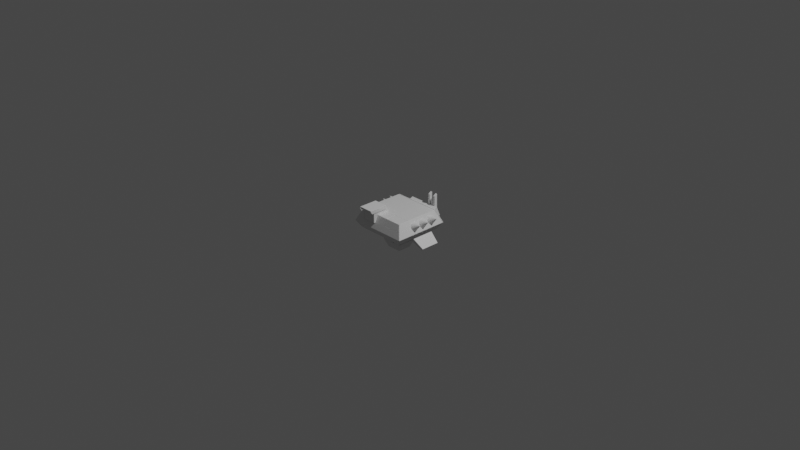 # Source: 303.blend  (saved by Blender 3.3.6; exported with 4.5.12 LTS)
import bpy
from mathutils import Matrix  # noqa: F401  (used for matrix-valued properties, if any)

bpy.ops.wm.read_factory_settings(use_empty=True)
scene = bpy.context.scene
scene.name = 'Scene'

# ---- collections
col_collection = bpy.data.collections.new('Collection'); scene.collection.children.link(col_collection)
col_hide = bpy.data.collections.new('Hide'); scene.collection.children.link(col_hide)

# ---- materials (node trees are filled in below, after node groups)
mat_material = bpy.data.materials.new('Material')
mat_material.alpha_threshold = 0.0
mat_material.use_transparent_shadow = False
mat_material.roughness = 0.5
mat_material.line_color = (0.0, 0.0, 0.0, 1.0)

# ---- material node trees
mat_material.use_nodes = True; mat_material.node_tree.nodes.clear()
_N = mat_material.node_tree.nodes; _L = mat_material.node_tree.links
n0 = _N.new('ShaderNodeOutputMaterial'); n0.name = 'Material Output'; n0.location = (300, 300)
n1 = _N.new('ShaderNodeBsdfPrincipled'); n1.name = 'Principled BSDF'; n1.location = (10, 300)
n1.distribution = 'GGX'
n1.subsurface_method = 'RANDOM_WALK_SKIN'
n1.inputs[3].default_value = 1.45
n1.inputs[27].default_value = (0.0, 0.0, 0.0, 1.0)
n1.inputs[28].default_value = 1.0
_L.new(n1.outputs[0], n0.inputs[0])
n0.is_active_output = True

# ---- world
world_world = bpy.data.worlds.new('World'); scene.world = world_world
world_world.use_nodes = True; world_world.node_tree.nodes.clear()
_N = world_world.node_tree.nodes; _L = world_world.node_tree.links
n0 = _N.new('ShaderNodeOutputWorld'); n0.name = 'World Output'; n0.location = (300, 300)
n1 = _N.new('ShaderNodeBackground'); n1.name = 'Background'; n1.location = (10, 300)
n1.inputs[0].default_value = (0.05088, 0.05088, 0.05088, 1.0)
_L.new(n1.outputs[0], n0.inputs[0])
n0.is_active_output = True
world_world.color = (0.05088, 0.05088, 0.05088)
world_world.use_sun_shadow = False
world_world.sun_shadow_jitter_overblur = 0.0

# ---- cameras
cam_camera = bpy.data.cameras.new('Camera')
cam_camera.clip_end = 100.0
cam_camera.ortho_scale = 7.314

# ---- lights
light_light = bpy.data.lights.new('Light', 'POINT')
light_light.transmission_factor = 0.0
light_light.energy = 1000.0
light_light.shadow_soft_size = 0.1
light_light.shadow_maximum_resolution = 0.006
light_light.use_absolute_resolution = True

# ---- meshes
me_cube_007 = bpy.data.meshes.new('Cube.007')
me_cube_007.from_pydata([(0.2624, -0.2422, 0.1106), (0.08, -0.1275, 0.042), (0.08, -0.2422, 0.1106), (0.2624, -0.1275, 0.1106), (0.08, -0.1275, 0.1106), (0.08, -0.271, 0.042), (0.2936, -0.271, 0.042), (0.2936, -0.1275, 0.042), (0.2624, -0.2433, 0.1106), (0.08, -0.2433, 0.1106), (0.08, -0.272, 0.042), (0.2936, -0.272, 0.042), (0.2624, -0.249, 0.1106), (0.08, -0.249, 0.1106), (0.08, -0.2777, 0.042), (0.2936, -0.2777, 0.042)], [], [(2, 0, 3, 4), (0, 2, 5, 6), (0, 6, 7, 3), (4, 1, 5, 2), (7, 1, 4, 3), (5, 1, 7, 6), (8, 11, 10, 9), (12, 13, 14, 15), (11, 8, 12, 15), (8, 9, 13, 12), (10, 11, 15, 14), (9, 10, 14, 13)])
me_cube_007.polygons.foreach_set('material_index', [0, 0, 0, 1, 1, 1, 0, 0, 0, 0, 0, 0])
_uv = me_cube_007.uv_layers.new(name='UVMap')
_uv.uv.foreach_set('vector', [0.7119, 0.75, 0.625, 0.75, 0.625, 0.6908, 0.7119, 0.6908, 0.625, 0.75, 0.625, 0.8369, 0.5449, 0.8406, 0.5449, 0.75, 0.625, 0.75, 0.5449, 0.75, 0.5449, 0.6844, 0.625, 0.6908, 0.5488, 0.25, 0.375, 0.25, 0.375, 0.1412, 0.5488, 0.1631, 0.375, 0.4096, 0.375, 0.25, 0.5488, 0.25, 0.5488, 0.3863, 0.125, 0.6088, 0.125, 0.5, 0.2846, 0.5, 0.2846, 0.6088, 0.625, 0.75, 0.5449, 0.75, 0.5449, 0.8406, 0.625, 0.8369, 0.625, 0.75, 0.625, 0.8369, 0.5449, 0.8406, 0.5449, 0.75, 0.5449, 0.75, 0.625, 0.75, 0.625, 0.75, 0.5449, 0.75, 0.625, 0.75, 0.625, 0.8369, 0.625, 0.8369, 0.625, 0.75, 0.5449, 0.8406, 0.5449, 0.75, 0.5449, 0.75, 0.5449, 0.8406, 0.625, 0.8369, 0.5449, 0.8406, 0.5449, 0.8406, 0.625, 0.8369])
me_cube_007.materials.append(mat_material)
me_cube_007.materials.append(None)
me_cube_007.use_mirror_vertex_groups = False
me_cube_007.update()
me_cube_015 = bpy.data.meshes.new('Cube.015')
me_cube_015.from_pydata([(-0.07419, -0.07431, 0.08845), (-0.07419, 0.07431, 0.08845), (-0.1093, -0.1095, -0.001531), (-0.1093, 0.1095, -0.001531), (-0.06567, 0.1095, -0.001531), (-0.02367, 0.07431, 0.08845), (-0.02367, -0.07431, 0.08845), (-0.06567, -0.1095, -0.001531), (-0.07419, -0.07431, 0.08845), (-0.07419, 0.07431, 0.08845), (-0.1093, -0.1095, -0.001531), (-0.1093, 0.1095, -0.001531), (-0.07846, -0.07431, 0.08845), (-0.07846, 0.07431, 0.08845), (-0.1136, -0.1095, -0.001531), (-0.1136, 0.1095, -0.001531)], [], [(2, 0, 1, 3), (4, 3, 1, 5), (0, 2, 7, 6), (5, 1, 0, 6), (6, 7, 4, 5), (3, 4, 7, 2), (10, 11, 9, 8), (14, 12, 13, 15), (11, 10, 14, 15), (8, 9, 13, 12), (9, 11, 15, 13), (10, 8, 12, 14)])
_uv = me_cube_015.uv_layers.new(name='UVMap')
_uv.uv.foreach_set('vector', [0.5046, 0.0, 0.625, 0.0, 0.625, 0.25, 0.5046, 0.25, 0.5046, 0.2994, 0.5046, 0.25, 0.625, 0.25, 0.625, 0.3351, 0.625, 1.0, 0.5046, 1.0, 0.5046, 0.9506, 0.625, 0.9149, 0.7899, 0.5, 0.875, 0.5, 0.875, 0.75, 0.7899, 0.75, 0.5741, 0.1648, 0.375, 0.1842, 0.375, 0.06377, 0.5741, 0.08313, 0.1731, 0.6862, 0.125, 0.6862, 0.125, 0.5658, 0.1731, 0.5658, 0.5046, 0.0, 0.5046, 0.25, 0.625, 0.25, 0.625, 0.0, 0.5046, 0.0, 0.625, 0.0, 0.625, 0.25, 0.5046, 0.25, 0.5046, 0.25, 0.5046, 0.0, 0.5046, 0.0, 0.5046, 0.25, 0.625, 0.0, 0.625, 0.25, 0.625, 0.25, 0.625, 0.0, 0.625, 0.25, 0.5046, 0.25, 0.5046, 0.25, 0.625, 0.25, 0.5046, 0.0, 0.625, 0.0, 0.625, 0.0, 0.5046, 0.0])
me_cube_015.materials.append(None)
me_cube_015.update()
me_cube_002 = bpy.data.meshes.new('Cube.002')
me_cube_002.from_pydata([(0.1036, -0.006251, 0.06444), (0.1036, 0.0124, 0.06862), (0.02537, 0.01355, 0.03327), (0.02537, 0.0124, 0.06862), (0.1159, 0.0151, -0.01457), (0.07324, 0.0151, -0.01457), (0.1157, 0.007507, -0.01482), (0.1158, -0.01261, -0.01547), (0.02537, -0.00879, 0.03255), (0.02537, -0.006251, 0.06444), (0.07324, -0.01261, -0.01547), (0.1036, 0.01383, 0.0689), (0.02537, 0.01498, 0.03354), (0.02537, 0.01383, 0.0689), (0.1159, 0.01653, -0.0143), (0.07324, 0.01653, -0.0143), (0.02537, 0.01869, 0.03366), (0.02537, 0.01754, 0.06902), (0.1036, 0.01754, 0.06902), (0.1159, 0.02024, -0.01418), (0.07324, 0.02024, -0.01418)], [], [(2, 3, 1, 4, 5), (4, 1, 0, 7, 6), (10, 7, 0, 9, 8), (0, 1, 3, 9), (3, 2, 8, 9), (5, 4, 6, 7, 10), (2, 5, 10, 8), (12, 15, 14, 11, 13), (16, 17, 18, 19, 20), (14, 15, 20, 19), (15, 12, 16, 20), (12, 13, 17, 16), (13, 11, 18, 17), (11, 14, 19, 18)])
_uv = me_cube_002.uv_layers.new(name='UVMap')
_uv.uv.foreach_set('vector', [0.5606, 0.4044, 0.625, 0.4056, 0.625, 0.5, 0.4735, 0.5, 0.4735, 0.454, 0.4735, 0.5, 0.625, 0.5, 0.625, 0.75, 0.4749, 0.75, 0.4739, 0.5689, 0.4749, 0.7959, 0.4749, 0.75, 0.625, 0.75, 0.625, 0.8444, 0.5651, 0.8455, 0.625, 0.75, 0.625, 0.5, 0.7194, 0.5, 0.7194, 0.75, 0.375, 0.9003, 0.375, 0.942, 0.375, 0.9428, 0.375, 0.9052, 0.4798, 0.07815, 0.4798, 0.07815, 0.4612, 0.07815, 0.4121, 0.07815, 0.4121, 0.07815, 0.4798, 0.0, 0.4798, 0.07815, 0.4121, 0.07815, 0.4252, 0.0, 0.5606, 0.4044, 0.4735, 0.454, 0.4735, 0.5, 0.625, 0.5, 0.625, 0.4056, 0.5606, 0.4044, 0.625, 0.4056, 0.625, 0.5, 0.4735, 0.5, 0.4735, 0.454, 0.4735, 0.5, 0.4735, 0.454, 0.4735, 0.454, 0.4735, 0.5, 0.4735, 0.454, 0.5606, 0.4044, 0.5606, 0.4044, 0.4735, 0.454, 0.5606, 0.4044, 0.625, 0.4056, 0.625, 0.4056, 0.5606, 0.4044, 0.625, 0.4056, 0.625, 0.5, 0.625, 0.5, 0.625, 0.4056, 0.625, 0.5, 0.4735, 0.5, 0.4735, 0.5, 0.625, 0.5])
me_cube_002.materials.append(None)
me_cube_002.update()
me_cube_003 = bpy.data.meshes.new('Cube.003')
me_cube_003.from_pydata([(-0.06876, -0.07065, -0.07065), (-0.06876, -0.07065, 0.07065), (-0.06876, 0.1828, -0.07065), (-0.06876, 0.08831, 0.07065), (0.06876, -0.07065, -0.07065), (0.06876, -0.07065, 0.07065), (0.06876, 0.1828, -0.07065), (0.06876, 0.08831, 0.07065), (-0.07212, 0.1828, -0.07065), (-0.07212, -0.07065, -0.07065), (-0.07212, -0.07065, 0.07065), (-0.07212, 0.08831, 0.07065), (0.07212, 0.08831, 0.07065), (0.07212, 0.1828, -0.07065), (0.07212, -0.07065, -0.07065), (0.07212, -0.07065, 0.07065)], [], [(0, 2, 3, 1), (6, 4, 5, 7), (9, 10, 11, 8), (13, 12, 15, 14), (5, 4, 14, 15), (4, 6, 13, 14), (3, 2, 8, 11), (0, 1, 10, 9), (7, 5, 15, 12), (6, 7, 12, 13), (1, 3, 11, 10), (2, 0, 9, 8)])
_uv = me_cube_003.uv_layers.new(name='UVMap')
_uv.uv.foreach_set('vector', [0.375, 0.0, 0.375, 0.25, 0.625, 0.25, 0.625, 0.0, 0.375, 0.5, 0.375, 0.75, 0.625, 0.75, 0.625, 0.5, 0.375, 0.0, 0.625, 0.0, 0.625, 0.25, 0.375, 0.25, 0.375, 0.5, 0.625, 0.5, 0.625, 0.75, 0.375, 0.75, 0.625, 0.75, 0.375, 0.75, 0.375, 0.75, 0.625, 0.75, 0.375, 0.75, 0.375, 0.5, 0.375, 0.5, 0.375, 0.75, 0.625, 0.25, 0.375, 0.25, 0.375, 0.25, 0.625, 0.25, 0.375, 0.0, 0.625, 0.0, 0.625, 0.0, 0.375, 0.0, 0.625, 0.5, 0.625, 0.75, 0.625, 0.75, 0.625, 0.5, 0.375, 0.5, 0.625, 0.5, 0.625, 0.5, 0.375, 0.5, 0.625, 0.0, 0.625, 0.25, 0.625, 0.25, 0.625, 0.0, 0.375, 0.25, 0.375, 0.0, 0.375, 0.0, 0.375, 0.25])
me_cube_003.update()
me_cube_004 = bpy.data.meshes.new('Cube.004')
me_cube_004.from_pydata([(-0.05524, -0.178, -0.03988), (-0.05524, -0.178, 0.01211), (-0.05524, 0.178, -0.03988), (-0.05524, 0.178, 0.01211), (0.05524, -0.178, -0.03988), (0.05524, -0.178, 0.01211), (0.05524, 0.178, -0.03988), (0.05524, 0.178, 0.01211)], [], [(0, 1, 3, 2), (2, 3, 7, 6), (6, 7, 5, 4), (4, 5, 1, 0), (2, 6, 4, 0), (7, 3, 1, 5)])
_uv = me_cube_004.uv_layers.new(name='UVMap')
_uv.uv.foreach_set('vector', [0.375, 0.0, 0.538, 0.0, 0.538, 0.25, 0.375, 0.25, 0.375, 0.25, 0.538, 0.25, 0.538, 0.5, 0.375, 0.5, 0.375, 0.5, 0.538, 0.5, 0.538, 0.75, 0.375, 0.75, 0.375, 0.75, 0.538, 0.75, 0.538, 1.0, 0.375, 1.0, 0.125, 0.5, 0.375, 0.5, 0.375, 0.75, 0.125, 0.75, 0.538, 0.5, 0.875, 0.5, 0.875, 0.75, 0.538, 0.75])
me_cube_004.update()
me_cube_005 = bpy.data.meshes.new('Cube.005')
me_cube_005.from_pydata([(-0.01469, -0.01372, -0.08677), (-0.01319, -0.009133, 0.08661), (-0.01469, 0.01372, -0.08677), (-0.01319, 0.009133, 0.08661), (0.01319, -0.01372, -0.08661), (0.01504, -0.009133, 0.06877), (0.01319, 0.01372, -0.08661), (0.01504, 0.009133, 0.06877)], [], [(0, 1, 3, 2), (2, 3, 7, 6), (6, 7, 5, 4), (4, 5, 1, 0), (2, 6, 4, 0), (7, 3, 1, 5)])
_uv = me_cube_005.uv_layers.new(name='UVMap')
_uv.uv.foreach_set('vector', [0.375, 0.0, 0.625, 0.0, 0.625, 0.25, 0.375, 0.25, 0.375, 0.25, 0.625, 0.25, 0.625, 0.5, 0.375, 0.5, 0.375, 0.5, 0.625, 0.5, 0.625, 0.75, 0.375, 0.75, 0.375, 0.75, 0.625, 0.75, 0.625, 1.0, 0.375, 1.0, 0.125, 0.5, 0.375, 0.5, 0.375, 0.75, 0.125, 0.75, 0.625, 0.5, 0.875, 0.5, 0.875, 0.75, 0.625, 0.75])
me_cube_005.update()
me_cone_001 = bpy.data.meshes.new('Cone.001')
me_cone_001.from_pydata([(-2.01e-16, 0.04533, -0.04533), (0.008843, 0.04446, -0.04533), (0.01735, 0.04188, -0.04533), (0.02518, 0.03769, -0.04533), (0.03205, 0.03205, -0.04533), (0.03769, 0.02518, -0.04533), (0.04188, 0.01735, -0.04533), (0.04446, 0.008843, -0.04533), (0.04533, 0.0, -0.04533), (0.04446, -0.008843, -0.04533), (0.04188, -0.01735, -0.04533), (0.03769, -0.02518, -0.04533), (0.03205, -0.03205, -0.04533), (0.02518, -0.03769, -0.04533), (0.01735, -0.04188, -0.04533), (0.008843, -0.04446, -0.04533), (-5.441e-17, -0.04533, -0.04533), (-0.008843, -0.04446, -0.04533), (-0.01735, -0.04188, -0.04533), (-0.02518, -0.03769, -0.04533), (-0.03205, -0.03205, -0.04533), (-0.03769, -0.02518, -0.04533), (-0.04188, -0.01735, -0.04533), (-0.04446, -0.008843, -0.04533), (-0.04533, 0.0, -0.04533), (-0.04446, 0.008843, -0.04533), (-0.04188, 0.01735, -0.04533), (-0.03769, 0.02518, -0.04533), (-0.03205, 0.03205, -0.04533), (-0.02518, 0.03769, -0.04533), (-0.01735, 0.04188, -0.04533), (-0.008843, 0.04446, -0.04533), (1.277e-16, 0.0, 0.04533)], [], [(0, 32, 1), (1, 32, 2), (2, 32, 3), (3, 32, 4), (4, 32, 5), (5, 32, 6), (6, 32, 7), (7, 32, 8), (8, 32, 9), (9, 32, 10), (10, 32, 11), (11, 32, 12), (12, 32, 13), (13, 32, 14), (14, 32, 15), (15, 32, 16), (16, 32, 17), (17, 32, 18), (18, 32, 19), (19, 32, 20), (20, 32, 21), (21, 32, 22), (22, 32, 23), (23, 32, 24), (24, 32, 25), (25, 32, 26), (26, 32, 27), (27, 32, 28), (28, 32, 29), (29, 32, 30), (0, 1, 2, 3, 4, 5, 6, 7, 8, 9, 10, 11, 12, 13, 14, 15, 16, 17, 18, 19, 20, 21, 22, 23, 24, 25, 26, 27, 28, 29, 30, 31), (30, 32, 31), (31, 32, 0)])
_uv = me_cone_001.uv_layers.new(name='UVMap')
_uv.uv.foreach_set('vector', [0.25, 0.49, 0.25, 0.25, 0.2968, 0.4854, 0.2968, 0.4854, 0.25, 0.25, 0.3418, 0.4717, 0.3418, 0.4717, 0.25, 0.25, 0.3833, 0.4496, 0.3833, 0.4496, 0.25, 0.25, 0.4197, 0.4197, 0.4197, 0.4197, 0.25, 0.25, 0.4496, 0.3833, 0.4496, 0.3833, 0.25, 0.25, 0.4717, 0.3418, 0.4717, 0.3418, 0.25, 0.25, 0.4854, 0.2968, 0.4854, 0.2968, 0.25, 0.25, 0.49, 0.25, 0.49, 0.25, 0.25, 0.25, 0.4854, 0.2032, 0.4854, 0.2032, 0.25, 0.25, 0.4717, 0.1582, 0.4717, 0.1582, 0.25, 0.25, 0.4496, 0.1167, 0.4496, 0.1167, 0.25, 0.25, 0.4197, 0.08029, 0.4197, 0.08029, 0.25, 0.25, 0.3833, 0.05045, 0.3833, 0.05045, 0.25, 0.25, 0.3418, 0.02827, 0.3418, 0.02827, 0.25, 0.25, 0.2968, 0.01461, 0.2968, 0.01461, 0.25, 0.25, 0.25, 0.01, 0.25, 0.01, 0.25, 0.25, 0.2032, 0.01461, 0.2032, 0.01461, 0.25, 0.25, 0.1582, 0.02827, 0.1582, 0.02827, 0.25, 0.25, 0.1167, 0.05045, 0.1167, 0.05045, 0.25, 0.25, 0.08029, 0.08029, 0.08029, 0.08029, 0.25, 0.25, 0.05045, 0.1167, 0.05045, 0.1167, 0.25, 0.25, 0.02827, 0.1582, 0.02827, 0.1582, 0.25, 0.25, 0.01461, 0.2032, 0.01461, 0.2032, 0.25, 0.25, 0.01, 0.25, 0.01, 0.25, 0.25, 0.25, 0.01461, 0.2968, 0.01461, 0.2968, 0.25, 0.25, 0.02827, 0.3418, 0.02827, 0.3418, 0.25, 0.25, 0.05045, 0.3833, 0.05045, 0.3833, 0.25, 0.25, 0.08029, 0.4197, 0.08029, 0.4197, 0.25, 0.25, 0.1167, 0.4496, 0.1167, 0.4496, 0.25, 0.25, 0.1582, 0.4717, 0.75, 0.49, 0.7968, 0.4854, 0.8418, 0.4717, 0.8833, 0.4496, 0.9197, 0.4197, 0.9496, 0.3833, 0.9717, 0.3418, 0.9854, 0.2968, 0.99, 0.25, 0.9854, 0.2032, 0.9717, 0.1582, 0.9496, 0.1167, 0.9197, 0.08029, 0.8833, 0.05045, 0.8418, 0.02827, 0.7968, 0.01461, 0.75, 0.01, 0.7032, 0.01461, 0.6582, 0.02827, 0.6167, 0.05045, 0.5803, 0.08029, 0.5504, 0.1167, 0.5283, 0.1582, 0.5146, 0.2032, 0.51, 0.25, 0.5146, 0.2968, 0.5283, 0.3418, 0.5504, 0.3833, 0.5803, 0.4197, 0.6167, 0.4496, 0.6582, 0.4717, 0.7032, 0.4854, 0.1582, 0.4717, 0.25, 0.25, 0.2032, 0.4854, 0.2032, 0.4854, 0.25, 0.25, 0.25, 0.49])
me_cone_001.update()
me_cone_002 = bpy.data.meshes.new('Cone.002')
me_cone_002.from_pydata([(-2.01e-16, 0.04533, -0.04533), (0.008843, 0.04446, -0.04533), (0.01735, 0.04188, -0.04533), (0.02518, 0.03769, -0.04533), (0.03205, 0.03205, -0.04533), (0.03769, 0.02518, -0.04533), (0.04188, 0.01735, -0.04533), (0.04446, 0.008843, -0.04533), (0.04533, 0.0, -0.04533), (0.04446, -0.008843, -0.04533), (0.04188, -0.01735, -0.04533), (0.03769, -0.02518, -0.04533), (0.03205, -0.03205, -0.04533), (0.02518, -0.03769, -0.04533), (0.01735, -0.04188, -0.04533), (0.008843, -0.04446, -0.04533), (-5.441e-17, -0.04533, -0.04533), (-0.008843, -0.04446, -0.04533), (-0.01735, -0.04188, -0.04533), (-0.02518, -0.03769, -0.04533), (-0.03205, -0.03205, -0.04533), (-0.03769, -0.02518, -0.04533), (-0.04188, -0.01735, -0.04533), (-0.04446, -0.008843, -0.04533), (-0.04533, 0.0, -0.04533), (-0.04446, 0.008843, -0.04533), (-0.04188, 0.01735, -0.04533), (-0.03769, 0.02518, -0.04533), (-0.03205, 0.03205, -0.04533), (-0.02518, 0.03769, -0.04533), (-0.01735, 0.04188, -0.04533), (-0.008843, 0.04446, -0.04533), (1.277e-16, 0.0, 0.04533)], [], [(0, 32, 1), (1, 32, 2), (2, 32, 3), (3, 32, 4), (4, 32, 5), (5, 32, 6), (6, 32, 7), (7, 32, 8), (8, 32, 9), (9, 32, 10), (10, 32, 11), (11, 32, 12), (12, 32, 13), (13, 32, 14), (14, 32, 15), (15, 32, 16), (16, 32, 17), (17, 32, 18), (18, 32, 19), (19, 32, 20), (20, 32, 21), (21, 32, 22), (22, 32, 23), (23, 32, 24), (24, 32, 25), (25, 32, 26), (26, 32, 27), (27, 32, 28), (28, 32, 29), (29, 32, 30), (0, 1, 2, 3, 4, 5, 6, 7, 8, 9, 10, 11, 12, 13, 14, 15, 16, 17, 18, 19, 20, 21, 22, 23, 24, 25, 26, 27, 28, 29, 30, 31), (30, 32, 31), (31, 32, 0)])
_uv = me_cone_002.uv_layers.new(name='UVMap')
_uv.uv.foreach_set('vector', [0.25, 0.49, 0.25, 0.25, 0.2968, 0.4854, 0.2968, 0.4854, 0.25, 0.25, 0.3418, 0.4717, 0.3418, 0.4717, 0.25, 0.25, 0.3833, 0.4496, 0.3833, 0.4496, 0.25, 0.25, 0.4197, 0.4197, 0.4197, 0.4197, 0.25, 0.25, 0.4496, 0.3833, 0.4496, 0.3833, 0.25, 0.25, 0.4717, 0.3418, 0.4717, 0.3418, 0.25, 0.25, 0.4854, 0.2968, 0.4854, 0.2968, 0.25, 0.25, 0.49, 0.25, 0.49, 0.25, 0.25, 0.25, 0.4854, 0.2032, 0.4854, 0.2032, 0.25, 0.25, 0.4717, 0.1582, 0.4717, 0.1582, 0.25, 0.25, 0.4496, 0.1167, 0.4496, 0.1167, 0.25, 0.25, 0.4197, 0.08029, 0.4197, 0.08029, 0.25, 0.25, 0.3833, 0.05045, 0.3833, 0.05045, 0.25, 0.25, 0.3418, 0.02827, 0.3418, 0.02827, 0.25, 0.25, 0.2968, 0.01461, 0.2968, 0.01461, 0.25, 0.25, 0.25, 0.01, 0.25, 0.01, 0.25, 0.25, 0.2032, 0.01461, 0.2032, 0.01461, 0.25, 0.25, 0.1582, 0.02827, 0.1582, 0.02827, 0.25, 0.25, 0.1167, 0.05045, 0.1167, 0.05045, 0.25, 0.25, 0.08029, 0.08029, 0.08029, 0.08029, 0.25, 0.25, 0.05045, 0.1167, 0.05045, 0.1167, 0.25, 0.25, 0.02827, 0.1582, 0.02827, 0.1582, 0.25, 0.25, 0.01461, 0.2032, 0.01461, 0.2032, 0.25, 0.25, 0.01, 0.25, 0.01, 0.25, 0.25, 0.25, 0.01461, 0.2968, 0.01461, 0.2968, 0.25, 0.25, 0.02827, 0.3418, 0.02827, 0.3418, 0.25, 0.25, 0.05045, 0.3833, 0.05045, 0.3833, 0.25, 0.25, 0.08029, 0.4197, 0.08029, 0.4197, 0.25, 0.25, 0.1167, 0.4496, 0.1167, 0.4496, 0.25, 0.25, 0.1582, 0.4717, 0.75, 0.49, 0.7968, 0.4854, 0.8418, 0.4717, 0.8833, 0.4496, 0.9197, 0.4197, 0.9496, 0.3833, 0.9717, 0.3418, 0.9854, 0.2968, 0.99, 0.25, 0.9854, 0.2032, 0.9717, 0.1582, 0.9496, 0.1167, 0.9197, 0.08029, 0.8833, 0.05045, 0.8418, 0.02827, 0.7968, 0.01461, 0.75, 0.01, 0.7032, 0.01461, 0.6582, 0.02827, 0.6167, 0.05045, 0.5803, 0.08029, 0.5504, 0.1167, 0.5283, 0.1582, 0.5146, 0.2032, 0.51, 0.25, 0.5146, 0.2968, 0.5283, 0.3418, 0.5504, 0.3833, 0.5803, 0.4197, 0.6167, 0.4496, 0.6582, 0.4717, 0.7032, 0.4854, 0.1582, 0.4717, 0.25, 0.25, 0.2032, 0.4854, 0.2032, 0.4854, 0.25, 0.25, 0.25, 0.49])
me_cone_002.update()
me_cone_003 = bpy.data.meshes.new('Cone.003')
me_cone_003.from_pydata([(-2.01e-16, 0.04533, -0.04533), (0.008843, 0.04446, -0.04533), (0.01735, 0.04188, -0.04533), (0.02518, 0.03769, -0.04533), (0.03205, 0.03205, -0.04533), (0.03769, 0.02518, -0.04533), (0.04188, 0.01735, -0.04533), (0.04446, 0.008843, -0.04533), (0.04533, 0.0, -0.04533), (0.04446, -0.008843, -0.04533), (0.04188, -0.01735, -0.04533), (0.03769, -0.02518, -0.04533), (0.03205, -0.03205, -0.04533), (0.02518, -0.03769, -0.04533), (0.01735, -0.04188, -0.04533), (0.008843, -0.04446, -0.04533), (-5.441e-17, -0.04533, -0.04533), (-0.008843, -0.04446, -0.04533), (-0.01735, -0.04188, -0.04533), (-0.02518, -0.03769, -0.04533), (-0.03205, -0.03205, -0.04533), (-0.03769, -0.02518, -0.04533), (-0.04188, -0.01735, -0.04533), (-0.04446, -0.008843, -0.04533), (-0.04533, 0.0, -0.04533), (-0.04446, 0.008843, -0.04533), (-0.04188, 0.01735, -0.04533), (-0.03769, 0.02518, -0.04533), (-0.03205, 0.03205, -0.04533), (-0.02518, 0.03769, -0.04533), (-0.01735, 0.04188, -0.04533), (-0.008843, 0.04446, -0.04533), (1.277e-16, 0.0, 0.04533)], [], [(0, 32, 1), (1, 32, 2), (2, 32, 3), (3, 32, 4), (4, 32, 5), (5, 32, 6), (6, 32, 7), (7, 32, 8), (8, 32, 9), (9, 32, 10), (10, 32, 11), (11, 32, 12), (12, 32, 13), (13, 32, 14), (14, 32, 15), (15, 32, 16), (16, 32, 17), (17, 32, 18), (18, 32, 19), (19, 32, 20), (20, 32, 21), (21, 32, 22), (22, 32, 23), (23, 32, 24), (24, 32, 25), (25, 32, 26), (26, 32, 27), (27, 32, 28), (28, 32, 29), (29, 32, 30), (0, 1, 2, 3, 4, 5, 6, 7, 8, 9, 10, 11, 12, 13, 14, 15, 16, 17, 18, 19, 20, 21, 22, 23, 24, 25, 26, 27, 28, 29, 30, 31), (30, 32, 31), (31, 32, 0)])
_uv = me_cone_003.uv_layers.new(name='UVMap')
_uv.uv.foreach_set('vector', [0.25, 0.49, 0.25, 0.25, 0.2968, 0.4854, 0.2968, 0.4854, 0.25, 0.25, 0.3418, 0.4717, 0.3418, 0.4717, 0.25, 0.25, 0.3833, 0.4496, 0.3833, 0.4496, 0.25, 0.25, 0.4197, 0.4197, 0.4197, 0.4197, 0.25, 0.25, 0.4496, 0.3833, 0.4496, 0.3833, 0.25, 0.25, 0.4717, 0.3418, 0.4717, 0.3418, 0.25, 0.25, 0.4854, 0.2968, 0.4854, 0.2968, 0.25, 0.25, 0.49, 0.25, 0.49, 0.25, 0.25, 0.25, 0.4854, 0.2032, 0.4854, 0.2032, 0.25, 0.25, 0.4717, 0.1582, 0.4717, 0.1582, 0.25, 0.25, 0.4496, 0.1167, 0.4496, 0.1167, 0.25, 0.25, 0.4197, 0.08029, 0.4197, 0.08029, 0.25, 0.25, 0.3833, 0.05045, 0.3833, 0.05045, 0.25, 0.25, 0.3418, 0.02827, 0.3418, 0.02827, 0.25, 0.25, 0.2968, 0.01461, 0.2968, 0.01461, 0.25, 0.25, 0.25, 0.01, 0.25, 0.01, 0.25, 0.25, 0.2032, 0.01461, 0.2032, 0.01461, 0.25, 0.25, 0.1582, 0.02827, 0.1582, 0.02827, 0.25, 0.25, 0.1167, 0.05045, 0.1167, 0.05045, 0.25, 0.25, 0.08029, 0.08029, 0.08029, 0.08029, 0.25, 0.25, 0.05045, 0.1167, 0.05045, 0.1167, 0.25, 0.25, 0.02827, 0.1582, 0.02827, 0.1582, 0.25, 0.25, 0.01461, 0.2032, 0.01461, 0.2032, 0.25, 0.25, 0.01, 0.25, 0.01, 0.25, 0.25, 0.25, 0.01461, 0.2968, 0.01461, 0.2968, 0.25, 0.25, 0.02827, 0.3418, 0.02827, 0.3418, 0.25, 0.25, 0.05045, 0.3833, 0.05045, 0.3833, 0.25, 0.25, 0.08029, 0.4197, 0.08029, 0.4197, 0.25, 0.25, 0.1167, 0.4496, 0.1167, 0.4496, 0.25, 0.25, 0.1582, 0.4717, 0.75, 0.49, 0.7968, 0.4854, 0.8418, 0.4717, 0.8833, 0.4496, 0.9197, 0.4197, 0.9496, 0.3833, 0.9717, 0.3418, 0.9854, 0.2968, 0.99, 0.25, 0.9854, 0.2032, 0.9717, 0.1582, 0.9496, 0.1167, 0.9197, 0.08029, 0.8833, 0.05045, 0.8418, 0.02827, 0.7968, 0.01461, 0.75, 0.01, 0.7032, 0.01461, 0.6582, 0.02827, 0.6167, 0.05045, 0.5803, 0.08029, 0.5504, 0.1167, 0.5283, 0.1582, 0.5146, 0.2032, 0.51, 0.25, 0.5146, 0.2968, 0.5283, 0.3418, 0.5504, 0.3833, 0.5803, 0.4197, 0.6167, 0.4496, 0.6582, 0.4717, 0.7032, 0.4854, 0.1582, 0.4717, 0.25, 0.25, 0.2032, 0.4854, 0.2032, 0.4854, 0.25, 0.25, 0.25, 0.49])
me_cone_003.update()
me_cone_004 = bpy.data.meshes.new('Cone.004')
me_cone_004.from_pydata([(1.581e-16, 0.03566, -0.03566), (0.006957, 0.03497, -0.03566), (0.01365, 0.03295, -0.03566), (0.01981, 0.02965, -0.03566), (0.02522, 0.02522, -0.03566), (0.02965, 0.01981, -0.03566), (0.03295, 0.01365, -0.03566), (0.03497, 0.006957, -0.03566), (0.03566, 0.0, -0.03566), (0.03497, -0.006957, -0.03566), (0.03295, -0.01365, -0.03566), (0.02965, -0.01981, -0.03566), (0.02522, -0.02522, -0.03566), (0.01981, -0.02965, -0.03566), (0.01365, -0.03295, -0.03566), (0.006957, -0.03497, -0.03566), (4.28e-17, -0.03566, -0.03566), (-0.006957, -0.03497, -0.03566), (-0.01365, -0.03295, -0.03566), (-0.01981, -0.02965, -0.03566), (-0.02522, -0.02522, -0.03566), (-0.02965, -0.01981, -0.03566), (-0.03295, -0.01365, -0.03566), (-0.03497, -0.006957, -0.03566), (-0.03566, 0.0, -0.03566), (-0.03497, 0.006957, -0.03566), (-0.03295, 0.01365, -0.03566), (-0.02965, 0.01981, -0.03566), (-0.02522, 0.02522, -0.03566), (-0.01981, 0.02965, -0.03566), (-0.01365, 0.03295, -0.03566), (-0.006957, 0.03497, -0.03566), (-1.005e-16, 0.0, 0.03566)], [], [(0, 32, 1), (1, 32, 2), (2, 32, 3), (3, 32, 4), (4, 32, 5), (5, 32, 6), (6, 32, 7), (7, 32, 8), (8, 32, 9), (9, 32, 10), (10, 32, 11), (11, 32, 12), (12, 32, 13), (13, 32, 14), (14, 32, 15), (15, 32, 16), (16, 32, 17), (17, 32, 18), (18, 32, 19), (19, 32, 20), (20, 32, 21), (21, 32, 22), (22, 32, 23), (23, 32, 24), (24, 32, 25), (25, 32, 26), (26, 32, 27), (27, 32, 28), (28, 32, 29), (29, 32, 30), (0, 1, 2, 3, 4, 5, 6, 7, 8, 9, 10, 11, 12, 13, 14, 15, 16, 17, 18, 19, 20, 21, 22, 23, 24, 25, 26, 27, 28, 29, 30, 31), (30, 32, 31), (31, 32, 0)])
_uv = me_cone_004.uv_layers.new(name='UVMap')
_uv.uv.foreach_set('vector', [0.25, 0.49, 0.25, 0.25, 0.2968, 0.4854, 0.2968, 0.4854, 0.25, 0.25, 0.3418, 0.4717, 0.3418, 0.4717, 0.25, 0.25, 0.3833, 0.4496, 0.3833, 0.4496, 0.25, 0.25, 0.4197, 0.4197, 0.4197, 0.4197, 0.25, 0.25, 0.4496, 0.3833, 0.4496, 0.3833, 0.25, 0.25, 0.4717, 0.3418, 0.4717, 0.3418, 0.25, 0.25, 0.4854, 0.2968, 0.4854, 0.2968, 0.25, 0.25, 0.49, 0.25, 0.49, 0.25, 0.25, 0.25, 0.4854, 0.2032, 0.4854, 0.2032, 0.25, 0.25, 0.4717, 0.1582, 0.4717, 0.1582, 0.25, 0.25, 0.4496, 0.1167, 0.4496, 0.1167, 0.25, 0.25, 0.4197, 0.08029, 0.4197, 0.08029, 0.25, 0.25, 0.3833, 0.05045, 0.3833, 0.05045, 0.25, 0.25, 0.3418, 0.02827, 0.3418, 0.02827, 0.25, 0.25, 0.2968, 0.01461, 0.2968, 0.01461, 0.25, 0.25, 0.25, 0.01, 0.25, 0.01, 0.25, 0.25, 0.2032, 0.01461, 0.2032, 0.01461, 0.25, 0.25, 0.1582, 0.02827, 0.1582, 0.02827, 0.25, 0.25, 0.1167, 0.05045, 0.1167, 0.05045, 0.25, 0.25, 0.08029, 0.08029, 0.08029, 0.08029, 0.25, 0.25, 0.05045, 0.1167, 0.05045, 0.1167, 0.25, 0.25, 0.02827, 0.1582, 0.02827, 0.1582, 0.25, 0.25, 0.01461, 0.2032, 0.01461, 0.2032, 0.25, 0.25, 0.01, 0.25, 0.01, 0.25, 0.25, 0.25, 0.01461, 0.2968, 0.01461, 0.2968, 0.25, 0.25, 0.02827, 0.3418, 0.02827, 0.3418, 0.25, 0.25, 0.05045, 0.3833, 0.05045, 0.3833, 0.25, 0.25, 0.08029, 0.4197, 0.08029, 0.4197, 0.25, 0.25, 0.1167, 0.4496, 0.1167, 0.4496, 0.25, 0.25, 0.1582, 0.4717, 0.75, 0.49, 0.7968, 0.4854, 0.8418, 0.4717, 0.8833, 0.4496, 0.9197, 0.4197, 0.9496, 0.3833, 0.9717, 0.3418, 0.9854, 0.2968, 0.99, 0.25, 0.9854, 0.2032, 0.9717, 0.1582, 0.9496, 0.1167, 0.9197, 0.08029, 0.8833, 0.05045, 0.8418, 0.02827, 0.7968, 0.01461, 0.75, 0.01, 0.7032, 0.01461, 0.6582, 0.02827, 0.6167, 0.05045, 0.5803, 0.08029, 0.5504, 0.1167, 0.5283, 0.1582, 0.5146, 0.2032, 0.51, 0.25, 0.5146, 0.2968, 0.5283, 0.3418, 0.5504, 0.3833, 0.5803, 0.4197, 0.6167, 0.4496, 0.6582, 0.4717, 0.7032, 0.4854, 0.1582, 0.4717, 0.25, 0.25, 0.2032, 0.4854, 0.2032, 0.4854, 0.25, 0.25, 0.25, 0.49])
me_cone_004.update()
me_cone_005 = bpy.data.meshes.new('Cone.005')
me_cone_005.from_pydata([(1.581e-16, 0.03566, -0.03566), (0.006957, 0.03497, -0.03566), (0.01365, 0.03295, -0.03566), (0.01981, 0.02965, -0.03566), (0.02522, 0.02522, -0.03566), (0.02965, 0.01981, -0.03566), (0.03295, 0.01365, -0.03566), (0.03497, 0.006957, -0.03566), (0.03566, 0.0, -0.03566), (0.03497, -0.006957, -0.03566), (0.03295, -0.01365, -0.03566), (0.02965, -0.01981, -0.03566), (0.02522, -0.02522, -0.03566), (0.01981, -0.02965, -0.03566), (0.01365, -0.03295, -0.03566), (0.006957, -0.03497, -0.03566), (4.28e-17, -0.03566, -0.03566), (-0.006957, -0.03497, -0.03566), (-0.01365, -0.03295, -0.03566), (-0.01981, -0.02965, -0.03566), (-0.02522, -0.02522, -0.03566), (-0.02965, -0.01981, -0.03566), (-0.03295, -0.01365, -0.03566), (-0.03497, -0.006957, -0.03566), (-0.03566, 0.0, -0.03566), (-0.03497, 0.006957, -0.03566), (-0.03295, 0.01365, -0.03566), (-0.02965, 0.01981, -0.03566), (-0.02522, 0.02522, -0.03566), (-0.01981, 0.02965, -0.03566), (-0.01365, 0.03295, -0.03566), (-0.006957, 0.03497, -0.03566), (-1.005e-16, 0.0, 0.03566)], [], [(0, 32, 1), (1, 32, 2), (2, 32, 3), (3, 32, 4), (4, 32, 5), (5, 32, 6), (6, 32, 7), (7, 32, 8), (8, 32, 9), (9, 32, 10), (10, 32, 11), (11, 32, 12), (12, 32, 13), (13, 32, 14), (14, 32, 15), (15, 32, 16), (16, 32, 17), (17, 32, 18), (18, 32, 19), (19, 32, 20), (20, 32, 21), (21, 32, 22), (22, 32, 23), (23, 32, 24), (24, 32, 25), (25, 32, 26), (26, 32, 27), (27, 32, 28), (28, 32, 29), (29, 32, 30), (0, 1, 2, 3, 4, 5, 6, 7, 8, 9, 10, 11, 12, 13, 14, 15, 16, 17, 18, 19, 20, 21, 22, 23, 24, 25, 26, 27, 28, 29, 30, 31), (30, 32, 31), (31, 32, 0)])
_uv = me_cone_005.uv_layers.new(name='UVMap')
_uv.uv.foreach_set('vector', [0.25, 0.49, 0.25, 0.25, 0.2968, 0.4854, 0.2968, 0.4854, 0.25, 0.25, 0.3418, 0.4717, 0.3418, 0.4717, 0.25, 0.25, 0.3833, 0.4496, 0.3833, 0.4496, 0.25, 0.25, 0.4197, 0.4197, 0.4197, 0.4197, 0.25, 0.25, 0.4496, 0.3833, 0.4496, 0.3833, 0.25, 0.25, 0.4717, 0.3418, 0.4717, 0.3418, 0.25, 0.25, 0.4854, 0.2968, 0.4854, 0.2968, 0.25, 0.25, 0.49, 0.25, 0.49, 0.25, 0.25, 0.25, 0.4854, 0.2032, 0.4854, 0.2032, 0.25, 0.25, 0.4717, 0.1582, 0.4717, 0.1582, 0.25, 0.25, 0.4496, 0.1167, 0.4496, 0.1167, 0.25, 0.25, 0.4197, 0.08029, 0.4197, 0.08029, 0.25, 0.25, 0.3833, 0.05045, 0.3833, 0.05045, 0.25, 0.25, 0.3418, 0.02827, 0.3418, 0.02827, 0.25, 0.25, 0.2968, 0.01461, 0.2968, 0.01461, 0.25, 0.25, 0.25, 0.01, 0.25, 0.01, 0.25, 0.25, 0.2032, 0.01461, 0.2032, 0.01461, 0.25, 0.25, 0.1582, 0.02827, 0.1582, 0.02827, 0.25, 0.25, 0.1167, 0.05045, 0.1167, 0.05045, 0.25, 0.25, 0.08029, 0.08029, 0.08029, 0.08029, 0.25, 0.25, 0.05045, 0.1167, 0.05045, 0.1167, 0.25, 0.25, 0.02827, 0.1582, 0.02827, 0.1582, 0.25, 0.25, 0.01461, 0.2032, 0.01461, 0.2032, 0.25, 0.25, 0.01, 0.25, 0.01, 0.25, 0.25, 0.25, 0.01461, 0.2968, 0.01461, 0.2968, 0.25, 0.25, 0.02827, 0.3418, 0.02827, 0.3418, 0.25, 0.25, 0.05045, 0.3833, 0.05045, 0.3833, 0.25, 0.25, 0.08029, 0.4197, 0.08029, 0.4197, 0.25, 0.25, 0.1167, 0.4496, 0.1167, 0.4496, 0.25, 0.25, 0.1582, 0.4717, 0.75, 0.49, 0.7968, 0.4854, 0.8418, 0.4717, 0.8833, 0.4496, 0.9197, 0.4197, 0.9496, 0.3833, 0.9717, 0.3418, 0.9854, 0.2968, 0.99, 0.25, 0.9854, 0.2032, 0.9717, 0.1582, 0.9496, 0.1167, 0.9197, 0.08029, 0.8833, 0.05045, 0.8418, 0.02827, 0.7968, 0.01461, 0.75, 0.01, 0.7032, 0.01461, 0.6582, 0.02827, 0.6167, 0.05045, 0.5803, 0.08029, 0.5504, 0.1167, 0.5283, 0.1582, 0.5146, 0.2032, 0.51, 0.25, 0.5146, 0.2968, 0.5283, 0.3418, 0.5504, 0.3833, 0.5803, 0.4197, 0.6167, 0.4496, 0.6582, 0.4717, 0.7032, 0.4854, 0.1582, 0.4717, 0.25, 0.25, 0.2032, 0.4854, 0.2032, 0.4854, 0.25, 0.25, 0.25, 0.49])
me_cone_005.update()
me_cone_006 = bpy.data.meshes.new('Cone.006')
me_cone_006.from_pydata([(1.581e-16, 0.03566, -0.03566), (0.006957, 0.03497, -0.03566), (0.01365, 0.03295, -0.03566), (0.01981, 0.02965, -0.03566), (0.02522, 0.02522, -0.03566), (0.02965, 0.01981, -0.03566), (0.03295, 0.01365, -0.03566), (0.03497, 0.006957, -0.03566), (0.03566, 0.0, -0.03566), (0.03497, -0.006957, -0.03566), (0.03295, -0.01365, -0.03566), (0.02965, -0.01981, -0.03566), (0.02522, -0.02522, -0.03566), (0.01981, -0.02965, -0.03566), (0.01365, -0.03295, -0.03566), (0.006957, -0.03497, -0.03566), (4.28e-17, -0.03566, -0.03566), (-0.006957, -0.03497, -0.03566), (-0.01365, -0.03295, -0.03566), (-0.01981, -0.02965, -0.03566), (-0.02522, -0.02522, -0.03566), (-0.02965, -0.01981, -0.03566), (-0.03295, -0.01365, -0.03566), (-0.03497, -0.006957, -0.03566), (-0.03566, 0.0, -0.03566), (-0.03497, 0.006957, -0.03566), (-0.03295, 0.01365, -0.03566), (-0.02965, 0.01981, -0.03566), (-0.02522, 0.02522, -0.03566), (-0.01981, 0.02965, -0.03566), (-0.01365, 0.03295, -0.03566), (-0.006957, 0.03497, -0.03566), (-1.005e-16, 0.0, 0.03566)], [], [(0, 32, 1), (1, 32, 2), (2, 32, 3), (3, 32, 4), (4, 32, 5), (5, 32, 6), (6, 32, 7), (7, 32, 8), (8, 32, 9), (9, 32, 10), (10, 32, 11), (11, 32, 12), (12, 32, 13), (13, 32, 14), (14, 32, 15), (15, 32, 16), (16, 32, 17), (17, 32, 18), (18, 32, 19), (19, 32, 20), (20, 32, 21), (21, 32, 22), (22, 32, 23), (23, 32, 24), (24, 32, 25), (25, 32, 26), (26, 32, 27), (27, 32, 28), (28, 32, 29), (29, 32, 30), (0, 1, 2, 3, 4, 5, 6, 7, 8, 9, 10, 11, 12, 13, 14, 15, 16, 17, 18, 19, 20, 21, 22, 23, 24, 25, 26, 27, 28, 29, 30, 31), (30, 32, 31), (31, 32, 0)])
_uv = me_cone_006.uv_layers.new(name='UVMap')
_uv.uv.foreach_set('vector', [0.25, 0.49, 0.25, 0.25, 0.2968, 0.4854, 0.2968, 0.4854, 0.25, 0.25, 0.3418, 0.4717, 0.3418, 0.4717, 0.25, 0.25, 0.3833, 0.4496, 0.3833, 0.4496, 0.25, 0.25, 0.4197, 0.4197, 0.4197, 0.4197, 0.25, 0.25, 0.4496, 0.3833, 0.4496, 0.3833, 0.25, 0.25, 0.4717, 0.3418, 0.4717, 0.3418, 0.25, 0.25, 0.4854, 0.2968, 0.4854, 0.2968, 0.25, 0.25, 0.49, 0.25, 0.49, 0.25, 0.25, 0.25, 0.4854, 0.2032, 0.4854, 0.2032, 0.25, 0.25, 0.4717, 0.1582, 0.4717, 0.1582, 0.25, 0.25, 0.4496, 0.1167, 0.4496, 0.1167, 0.25, 0.25, 0.4197, 0.08029, 0.4197, 0.08029, 0.25, 0.25, 0.3833, 0.05045, 0.3833, 0.05045, 0.25, 0.25, 0.3418, 0.02827, 0.3418, 0.02827, 0.25, 0.25, 0.2968, 0.01461, 0.2968, 0.01461, 0.25, 0.25, 0.25, 0.01, 0.25, 0.01, 0.25, 0.25, 0.2032, 0.01461, 0.2032, 0.01461, 0.25, 0.25, 0.1582, 0.02827, 0.1582, 0.02827, 0.25, 0.25, 0.1167, 0.05045, 0.1167, 0.05045, 0.25, 0.25, 0.08029, 0.08029, 0.08029, 0.08029, 0.25, 0.25, 0.05045, 0.1167, 0.05045, 0.1167, 0.25, 0.25, 0.02827, 0.1582, 0.02827, 0.1582, 0.25, 0.25, 0.01461, 0.2032, 0.01461, 0.2032, 0.25, 0.25, 0.01, 0.25, 0.01, 0.25, 0.25, 0.25, 0.01461, 0.2968, 0.01461, 0.2968, 0.25, 0.25, 0.02827, 0.3418, 0.02827, 0.3418, 0.25, 0.25, 0.05045, 0.3833, 0.05045, 0.3833, 0.25, 0.25, 0.08029, 0.4197, 0.08029, 0.4197, 0.25, 0.25, 0.1167, 0.4496, 0.1167, 0.4496, 0.25, 0.25, 0.1582, 0.4717, 0.75, 0.49, 0.7968, 0.4854, 0.8418, 0.4717, 0.8833, 0.4496, 0.9197, 0.4197, 0.9496, 0.3833, 0.9717, 0.3418, 0.9854, 0.2968, 0.99, 0.25, 0.9854, 0.2032, 0.9717, 0.1582, 0.9496, 0.1167, 0.9197, 0.08029, 0.8833, 0.05045, 0.8418, 0.02827, 0.7968, 0.01461, 0.75, 0.01, 0.7032, 0.01461, 0.6582, 0.02827, 0.6167, 0.05045, 0.5803, 0.08029, 0.5504, 0.1167, 0.5283, 0.1582, 0.5146, 0.2032, 0.51, 0.25, 0.5146, 0.2968, 0.5283, 0.3418, 0.5504, 0.3833, 0.5803, 0.4197, 0.6167, 0.4496, 0.6582, 0.4717, 0.7032, 0.4854, 0.1582, 0.4717, 0.25, 0.25, 0.2032, 0.4854, 0.2032, 0.4854, 0.25, 0.25, 0.25, 0.49])
me_cone_006.update()
me_cone_007 = bpy.data.meshes.new('Cone.007')
me_cone_007.from_pydata([(1.581e-16, 0.03566, -0.03566), (0.006957, 0.03497, -0.03566), (0.01365, 0.03295, -0.03566), (0.01981, 0.02965, -0.03566), (0.02522, 0.02522, -0.03566), (0.02965, 0.01981, -0.03566), (0.03295, 0.01365, -0.03566), (0.03497, 0.006957, -0.03566), (0.03566, 0.0, -0.03566), (0.03497, -0.006957, -0.03566), (0.03295, -0.01365, -0.03566), (0.02965, -0.01981, -0.03566), (0.02522, -0.02522, -0.03566), (0.01981, -0.02965, -0.03566), (0.01365, -0.03295, -0.03566), (0.006957, -0.03497, -0.03566), (4.28e-17, -0.03566, -0.03566), (-0.006957, -0.03497, -0.03566), (-0.01365, -0.03295, -0.03566), (-0.01981, -0.02965, -0.03566), (-0.02522, -0.02522, -0.03566), (-0.02965, -0.01981, -0.03566), (-0.03295, -0.01365, -0.03566), (-0.03497, -0.006957, -0.03566), (-0.03566, 0.0, -0.03566), (-0.03497, 0.006957, -0.03566), (-0.03295, 0.01365, -0.03566), (-0.02965, 0.01981, -0.03566), (-0.02522, 0.02522, -0.03566), (-0.01981, 0.02965, -0.03566), (-0.01365, 0.03295, -0.03566), (-0.006957, 0.03497, -0.03566), (-1.005e-16, 0.0, 0.03566)], [], [(0, 32, 1), (1, 32, 2), (2, 32, 3), (3, 32, 4), (4, 32, 5), (5, 32, 6), (6, 32, 7), (7, 32, 8), (8, 32, 9), (9, 32, 10), (10, 32, 11), (11, 32, 12), (12, 32, 13), (13, 32, 14), (14, 32, 15), (15, 32, 16), (16, 32, 17), (17, 32, 18), (18, 32, 19), (19, 32, 20), (20, 32, 21), (21, 32, 22), (22, 32, 23), (23, 32, 24), (24, 32, 25), (25, 32, 26), (26, 32, 27), (27, 32, 28), (28, 32, 29), (29, 32, 30), (0, 1, 2, 3, 4, 5, 6, 7, 8, 9, 10, 11, 12, 13, 14, 15, 16, 17, 18, 19, 20, 21, 22, 23, 24, 25, 26, 27, 28, 29, 30, 31), (30, 32, 31), (31, 32, 0)])
_uv = me_cone_007.uv_layers.new(name='UVMap')
_uv.uv.foreach_set('vector', [0.25, 0.49, 0.25, 0.25, 0.2968, 0.4854, 0.2968, 0.4854, 0.25, 0.25, 0.3418, 0.4717, 0.3418, 0.4717, 0.25, 0.25, 0.3833, 0.4496, 0.3833, 0.4496, 0.25, 0.25, 0.4197, 0.4197, 0.4197, 0.4197, 0.25, 0.25, 0.4496, 0.3833, 0.4496, 0.3833, 0.25, 0.25, 0.4717, 0.3418, 0.4717, 0.3418, 0.25, 0.25, 0.4854, 0.2968, 0.4854, 0.2968, 0.25, 0.25, 0.49, 0.25, 0.49, 0.25, 0.25, 0.25, 0.4854, 0.2032, 0.4854, 0.2032, 0.25, 0.25, 0.4717, 0.1582, 0.4717, 0.1582, 0.25, 0.25, 0.4496, 0.1167, 0.4496, 0.1167, 0.25, 0.25, 0.4197, 0.08029, 0.4197, 0.08029, 0.25, 0.25, 0.3833, 0.05045, 0.3833, 0.05045, 0.25, 0.25, 0.3418, 0.02827, 0.3418, 0.02827, 0.25, 0.25, 0.2968, 0.01461, 0.2968, 0.01461, 0.25, 0.25, 0.25, 0.01, 0.25, 0.01, 0.25, 0.25, 0.2032, 0.01461, 0.2032, 0.01461, 0.25, 0.25, 0.1582, 0.02827, 0.1582, 0.02827, 0.25, 0.25, 0.1167, 0.05045, 0.1167, 0.05045, 0.25, 0.25, 0.08029, 0.08029, 0.08029, 0.08029, 0.25, 0.25, 0.05045, 0.1167, 0.05045, 0.1167, 0.25, 0.25, 0.02827, 0.1582, 0.02827, 0.1582, 0.25, 0.25, 0.01461, 0.2032, 0.01461, 0.2032, 0.25, 0.25, 0.01, 0.25, 0.01, 0.25, 0.25, 0.25, 0.01461, 0.2968, 0.01461, 0.2968, 0.25, 0.25, 0.02827, 0.3418, 0.02827, 0.3418, 0.25, 0.25, 0.05045, 0.3833, 0.05045, 0.3833, 0.25, 0.25, 0.08029, 0.4197, 0.08029, 0.4197, 0.25, 0.25, 0.1167, 0.4496, 0.1167, 0.4496, 0.25, 0.25, 0.1582, 0.4717, 0.75, 0.49, 0.7968, 0.4854, 0.8418, 0.4717, 0.8833, 0.4496, 0.9197, 0.4197, 0.9496, 0.3833, 0.9717, 0.3418, 0.9854, 0.2968, 0.99, 0.25, 0.9854, 0.2032, 0.9717, 0.1582, 0.9496, 0.1167, 0.9197, 0.08029, 0.8833, 0.05045, 0.8418, 0.02827, 0.7968, 0.01461, 0.75, 0.01, 0.7032, 0.01461, 0.6582, 0.02827, 0.6167, 0.05045, 0.5803, 0.08029, 0.5504, 0.1167, 0.5283, 0.1582, 0.5146, 0.2032, 0.51, 0.25, 0.5146, 0.2968, 0.5283, 0.3418, 0.5504, 0.3833, 0.5803, 0.4197, 0.6167, 0.4496, 0.6582, 0.4717, 0.7032, 0.4854, 0.1582, 0.4717, 0.25, 0.25, 0.2032, 0.4854, 0.2032, 0.4854, 0.25, 0.25, 0.25, 0.49])
me_cone_007.update()
me_cone_008 = bpy.data.meshes.new('Cone.008')
me_cone_008.from_pydata([(1.581e-16, 0.03566, -0.03566), (0.006957, 0.03497, -0.03566), (0.01365, 0.03295, -0.03566), (0.01981, 0.02965, -0.03566), (0.02522, 0.02522, -0.03566), (0.02965, 0.01981, -0.03566), (0.03295, 0.01365, -0.03566), (0.03497, 0.006957, -0.03566), (0.03566, 0.0, -0.03566), (0.03497, -0.006957, -0.03566), (0.03295, -0.01365, -0.03566), (0.02965, -0.01981, -0.03566), (0.02522, -0.02522, -0.03566), (0.01981, -0.02965, -0.03566), (0.01365, -0.03295, -0.03566), (0.006957, -0.03497, -0.03566), (4.28e-17, -0.03566, -0.03566), (-0.006957, -0.03497, -0.03566), (-0.01365, -0.03295, -0.03566), (-0.01981, -0.02965, -0.03566), (-0.02522, -0.02522, -0.03566), (-0.02965, -0.01981, -0.03566), (-0.03295, -0.01365, -0.03566), (-0.03497, -0.006957, -0.03566), (-0.03566, 0.0, -0.03566), (-0.03497, 0.006957, -0.03566), (-0.03295, 0.01365, -0.03566), (-0.02965, 0.01981, -0.03566), (-0.02522, 0.02522, -0.03566), (-0.01981, 0.02965, -0.03566), (-0.01365, 0.03295, -0.03566), (-0.006957, 0.03497, -0.03566), (-1.005e-16, 0.0, 0.03566)], [], [(0, 32, 1), (1, 32, 2), (2, 32, 3), (3, 32, 4), (4, 32, 5), (5, 32, 6), (6, 32, 7), (7, 32, 8), (8, 32, 9), (9, 32, 10), (10, 32, 11), (11, 32, 12), (12, 32, 13), (13, 32, 14), (14, 32, 15), (15, 32, 16), (16, 32, 17), (17, 32, 18), (18, 32, 19), (19, 32, 20), (20, 32, 21), (21, 32, 22), (22, 32, 23), (23, 32, 24), (24, 32, 25), (25, 32, 26), (26, 32, 27), (27, 32, 28), (28, 32, 29), (29, 32, 30), (0, 1, 2, 3, 4, 5, 6, 7, 8, 9, 10, 11, 12, 13, 14, 15, 16, 17, 18, 19, 20, 21, 22, 23, 24, 25, 26, 27, 28, 29, 30, 31), (30, 32, 31), (31, 32, 0)])
_uv = me_cone_008.uv_layers.new(name='UVMap')
_uv.uv.foreach_set('vector', [0.25, 0.49, 0.25, 0.25, 0.2968, 0.4854, 0.2968, 0.4854, 0.25, 0.25, 0.3418, 0.4717, 0.3418, 0.4717, 0.25, 0.25, 0.3833, 0.4496, 0.3833, 0.4496, 0.25, 0.25, 0.4197, 0.4197, 0.4197, 0.4197, 0.25, 0.25, 0.4496, 0.3833, 0.4496, 0.3833, 0.25, 0.25, 0.4717, 0.3418, 0.4717, 0.3418, 0.25, 0.25, 0.4854, 0.2968, 0.4854, 0.2968, 0.25, 0.25, 0.49, 0.25, 0.49, 0.25, 0.25, 0.25, 0.4854, 0.2032, 0.4854, 0.2032, 0.25, 0.25, 0.4717, 0.1582, 0.4717, 0.1582, 0.25, 0.25, 0.4496, 0.1167, 0.4496, 0.1167, 0.25, 0.25, 0.4197, 0.08029, 0.4197, 0.08029, 0.25, 0.25, 0.3833, 0.05045, 0.3833, 0.05045, 0.25, 0.25, 0.3418, 0.02827, 0.3418, 0.02827, 0.25, 0.25, 0.2968, 0.01461, 0.2968, 0.01461, 0.25, 0.25, 0.25, 0.01, 0.25, 0.01, 0.25, 0.25, 0.2032, 0.01461, 0.2032, 0.01461, 0.25, 0.25, 0.1582, 0.02827, 0.1582, 0.02827, 0.25, 0.25, 0.1167, 0.05045, 0.1167, 0.05045, 0.25, 0.25, 0.08029, 0.08029, 0.08029, 0.08029, 0.25, 0.25, 0.05045, 0.1167, 0.05045, 0.1167, 0.25, 0.25, 0.02827, 0.1582, 0.02827, 0.1582, 0.25, 0.25, 0.01461, 0.2032, 0.01461, 0.2032, 0.25, 0.25, 0.01, 0.25, 0.01, 0.25, 0.25, 0.25, 0.01461, 0.2968, 0.01461, 0.2968, 0.25, 0.25, 0.02827, 0.3418, 0.02827, 0.3418, 0.25, 0.25, 0.05045, 0.3833, 0.05045, 0.3833, 0.25, 0.25, 0.08029, 0.4197, 0.08029, 0.4197, 0.25, 0.25, 0.1167, 0.4496, 0.1167, 0.4496, 0.25, 0.25, 0.1582, 0.4717, 0.75, 0.49, 0.7968, 0.4854, 0.8418, 0.4717, 0.8833, 0.4496, 0.9197, 0.4197, 0.9496, 0.3833, 0.9717, 0.3418, 0.9854, 0.2968, 0.99, 0.25, 0.9854, 0.2032, 0.9717, 0.1582, 0.9496, 0.1167, 0.9197, 0.08029, 0.8833, 0.05045, 0.8418, 0.02827, 0.7968, 0.01461, 0.75, 0.01, 0.7032, 0.01461, 0.6582, 0.02827, 0.6167, 0.05045, 0.5803, 0.08029, 0.5504, 0.1167, 0.5283, 0.1582, 0.5146, 0.2032, 0.51, 0.25, 0.5146, 0.2968, 0.5283, 0.3418, 0.5504, 0.3833, 0.5803, 0.4197, 0.6167, 0.4496, 0.6582, 0.4717, 0.7032, 0.4854, 0.1582, 0.4717, 0.25, 0.25, 0.2032, 0.4854, 0.2032, 0.4854, 0.25, 0.25, 0.25, 0.49])
me_cone_008.update()
me_cube = bpy.data.meshes.new('Cube')
me_cube.from_pydata([(0.2624, 0.2422, 0.1106), (0.2722, 0.2512, -0.1047), (0.08, -0.1275, 0.042), (0.2722, -0.2512, -0.1047), (-0.2624, 0.2422, 0.1106), (-0.2722, 0.2512, -0.1047), (-0.2624, -0.2422, 0.1106), (-0.2722, -0.2512, -0.1047), (0.325, 0.3, -0.02708), (-0.325, -0.3, -0.02708), (0.325, -0.3, -0.02708), (-0.325, 0.3, -0.02708), (0.08, -0.2422, 0.1106), (0.2624, -0.1275, 0.1106), (0.08, -0.1275, 0.1106), (0.08, -0.271, 0.042), (0.2936, -0.271, 0.042), (0.2936, -0.1275, 0.042), (-0.2624, -0.2433, 0.1106), (-0.325, -0.3011, -0.02708), (0.325, -0.3011, -0.02708), (0.08, -0.2433, 0.1106), (0.08, -0.272, 0.042), (0.2936, -0.272, 0.042), (-0.2624, -0.249, 0.1106), (-0.325, -0.3067, -0.02708), (0.325, -0.3067, -0.02708), (0.08, -0.249, 0.1106), (0.08, -0.2777, 0.042), (0.2936, -0.2777, 0.042), (0.2722, -0.2523, -0.1047), (-0.2722, -0.2523, -0.1047), (-0.325, -0.301, -0.02708), (0.325, -0.301, -0.02708), (-0.325, -0.3062, -0.02708), (0.325, -0.3062, -0.02708), (0.2722, -0.2574, -0.1047), (-0.2722, -0.2574, -0.1047), (0.2624, 0.2449, 0.1106), (0.2722, 0.2539, -0.1047), (-0.2624, 0.2449, 0.1106), (-0.2722, 0.2539, -0.1047), (0.325, 0.3027, -0.02708), (-0.325, 0.3027, -0.02708), (0.2624, 0.251, 0.1106), (-0.2624, 0.251, 0.1106), (0.2722, 0.26, -0.1047), (-0.2722, 0.26, -0.1047), (0.325, 0.3088, -0.02708), (-0.325, 0.3088, -0.02708)], [], [(13, 0, 4, 6, 12, 14), (12, 6, 9, 10, 16, 15), (9, 6, 4, 11), (5, 1, 3, 7), (16, 10, 8, 0, 13, 17), (11, 4, 0, 8), (5, 11, 8, 1), (1, 8, 10, 3), (7, 9, 11, 5), (3, 10, 9, 7), (2, 14, 12, 15), (14, 2, 17, 13), (2, 15, 16, 17), (21, 22, 23, 20, 19, 18), (27, 24, 25, 26, 29, 28), (22, 21, 27, 28), (19, 20, 26, 25), (20, 23, 29, 26), (21, 18, 24, 27), (18, 19, 25, 24), (23, 22, 28, 29), (30, 31, 32, 33), (36, 35, 34, 37), (30, 33, 35, 36), (32, 31, 37, 34), (33, 32, 34, 35), (31, 30, 36, 37), (43, 42, 38, 40), (41, 39, 42, 43), (49, 45, 44, 48), (47, 49, 48, 46), (41, 43, 49, 47), (38, 42, 48, 44), (40, 38, 44, 45), (42, 39, 46, 48), (43, 40, 45, 49), (39, 41, 47, 46)])
me_cube.polygons.foreach_set('material_index', [0, 0, 0, 0, 0, 0, 0, 0, 0, 0, 1, 1, 1, 0, 0, 0, 0, 0, 0, 0, 0, 0, 0, 0, 0, 0, 0, 0, 0, 0, 0, 0, 0, 0, 0, 0, 0])
_uv = me_cube.uv_layers.new(name='UVMap')
_uv.uv.foreach_set('vector', [0.625, 0.6908, 0.625, 0.5, 0.875, 0.5, 0.875, 0.75, 0.7119, 0.75, 0.7119, 0.6908, 0.625, 0.8369, 0.625, 1.0, 0.4641, 1.0, 0.4641, 0.75, 0.5449, 0.75, 0.5449, 0.8406, 0.4641, 0.0, 0.625, 0.0, 0.625, 0.25, 0.4641, 0.25, 0.125, 0.5, 0.375, 0.5, 0.375, 0.75, 0.125, 0.75, 0.5449, 0.75, 0.4641, 0.75, 0.4641, 0.5, 0.625, 0.5, 0.625, 0.6908, 0.5449, 0.6844, 0.4641, 0.25, 0.625, 0.25, 0.625, 0.5, 0.4641, 0.5, 0.375, 0.25, 0.4641, 0.25, 0.4641, 0.5, 0.375, 0.5, 0.375, 0.5, 0.4641, 0.5, 0.4641, 0.75, 0.375, 0.75, 0.375, 0.0, 0.4641, 0.0, 0.4641, 0.25, 0.375, 0.25, 0.375, 0.75, 0.4641, 0.75, 0.4641, 1.0, 0.375, 1.0, 0.375, 0.25, 0.5488, 0.25, 0.5488, 0.1631, 0.375, 0.1412, 0.5488, 0.25, 0.375, 0.25, 0.375, 0.4096, 0.5488, 0.3863, 0.125, 0.5, 0.125, 0.6088, 0.2846, 0.6088, 0.2846, 0.5, 0.625, 0.8369, 0.5449, 0.8406, 0.5449, 0.75, 0.4641, 0.75, 0.4641, 1.0, 0.625, 1.0, 0.625, 0.8369, 0.625, 1.0, 0.4641, 1.0, 0.4641, 0.75, 0.5449, 0.75, 0.5449, 0.8406, 0.5449, 0.8406, 0.625, 0.8369, 0.625, 0.8369, 0.5449, 0.8406, 0.4641, 1.0, 0.4641, 0.75, 0.4641, 0.75, 0.4641, 1.0, 0.4641, 0.75, 0.5449, 0.75, 0.5449, 0.75, 0.4641, 0.75, 0.625, 0.8369, 0.625, 1.0, 0.625, 1.0, 0.625, 0.8369, 0.625, 1.0, 0.4641, 1.0, 0.4641, 1.0, 0.625, 1.0, 0.5449, 0.75, 0.5449, 0.8406, 0.5449, 0.8406, 0.5449, 0.75, 0.375, 0.75, 0.375, 1.0, 0.4641, 1.0, 0.4641, 0.75, 0.375, 0.75, 0.4641, 0.75, 0.4641, 1.0, 0.375, 1.0, 0.375, 0.75, 0.4641, 0.75, 0.4641, 0.75, 0.375, 0.75, 0.4641, 1.0, 0.375, 1.0, 0.375, 1.0, 0.4641, 1.0, 0.4641, 0.75, 0.4641, 1.0, 0.4641, 1.0, 0.4641, 0.75, 0.375, 1.0, 0.375, 0.75, 0.375, 0.75, 0.375, 1.0, 0.4641, 0.25, 0.4641, 0.5, 0.625, 0.5, 0.625, 0.25, 0.375, 0.25, 0.375, 0.5, 0.4641, 0.5, 0.4641, 0.25, 0.4641, 0.25, 0.625, 0.25, 0.625, 0.5, 0.4641, 0.5, 0.375, 0.25, 0.4641, 0.25, 0.4641, 0.5, 0.375, 0.5, 0.375, 0.25, 0.4641, 0.25, 0.4641, 0.25, 0.375, 0.25, 0.625, 0.5, 0.4641, 0.5, 0.4641, 0.5, 0.625, 0.5, 0.625, 0.25, 0.625, 0.5, 0.625, 0.5, 0.625, 0.25, 0.4641, 0.5, 0.375, 0.5, 0.375, 0.5, 0.4641, 0.5, 0.4641, 0.25, 0.625, 0.25, 0.625, 0.25, 0.4641, 0.25, 0.375, 0.5, 0.375, 0.25, 0.375, 0.25, 0.375, 0.5])
me_cube.materials.append(mat_material)
me_cube.materials.append(None)
me_cube.use_mirror_vertex_groups = False
me_cube.update()
me_cube_010 = bpy.data.meshes.new('Cube.010')
me_cube_010.from_pydata([(-0.1239, -0.01685, -0.06862), (-0.1036, -0.006251, 0.06444), (-0.1239, 0.01685, -0.06862), (-0.1036, 0.0124, 0.06862), (0.1239, -0.01685, -0.06862), (0.1239, 0.01685, -0.06862), (0.02537, 0.01355, 0.03327), (0.02537, 0.0124, 0.06862), (0.1159, 0.0151, -0.01457), (0.07324, 0.0151, -0.01457), (0.1157, 0.007507, -0.01482), (0.1158, -0.01261, -0.01547), (0.02537, -0.00879, 0.03255), (0.02537, -0.006251, 0.06444), (0.07324, -0.01261, -0.01547), (-0.1239, 0.01828, -0.06835), (-0.1036, 0.01383, 0.0689), (0.1239, 0.01828, -0.06835), (0.02537, 0.01498, 0.03354), (0.02537, 0.01383, 0.0689), (0.1159, 0.01653, -0.0143), (0.07324, 0.01653, -0.0143), (-0.1239, 0.02199, -0.06823), (0.1239, 0.02199, -0.06823), (-0.1036, 0.01754, 0.06902), (0.02537, 0.01754, 0.06902), (0.1159, 0.02024, -0.01418), (0.02537, 0.01869, 0.03366), (0.07324, 0.02024, -0.01418)], [], [(0, 1, 3, 2), (5, 2, 3, 7, 6, 9, 8), (11, 4, 5, 8, 10), (1, 0, 4, 11, 14, 12, 13), (2, 5, 4, 0), (7, 3, 1, 13), (13, 12, 6, 7), (10, 8, 9, 14, 11), (9, 6, 12, 14), (17, 20, 21, 18, 19, 16, 15), (23, 22, 24, 25, 27, 28, 26), (17, 15, 22, 23), (15, 16, 24, 22), (18, 21, 28, 27), (16, 19, 25, 24), (21, 20, 26, 28), (19, 18, 27, 25), (20, 17, 23, 26)])
_uv = me_cube_010.uv_layers.new(name='UVMap')
_uv.uv.foreach_set('vector', [0.375, 0.0, 0.625, 0.0, 0.625, 0.25, 0.375, 0.25, 0.375, 0.5, 0.375, 0.25, 0.625, 0.25, 0.625, 0.4056, 0.5606, 0.4044, 0.4735, 0.454, 0.4735, 0.5, 0.4749, 0.75, 0.375, 0.75, 0.375, 0.5, 0.4735, 0.5, 0.4739, 0.5689, 0.625, 1.0, 0.375, 1.0, 0.375, 0.75, 0.4749, 0.75, 0.4749, 0.7959, 0.5651, 0.8455, 0.625, 0.8444, 0.125, 0.5, 0.375, 0.5, 0.375, 0.75, 0.125, 0.75, 0.7194, 0.5, 0.875, 0.5, 0.875, 0.75, 0.7194, 0.75, 0.375, 0.9052, 0.375, 0.9428, 0.375, 0.942, 0.375, 0.9003, 0.4612, 0.07815, 0.4798, 0.07815, 0.4798, 0.07815, 0.4121, 0.07815, 0.4121, 0.07815, 0.4798, 0.07815, 0.4798, 0.0, 0.4252, 0.0, 0.4121, 0.07815, 0.375, 0.5, 0.4735, 0.5, 0.4735, 0.454, 0.5606, 0.4044, 0.625, 0.4056, 0.625, 0.25, 0.375, 0.25, 0.375, 0.5, 0.375, 0.25, 0.625, 0.25, 0.625, 0.4056, 0.5606, 0.4044, 0.4735, 0.454, 0.4735, 0.5, 0.375, 0.5, 0.375, 0.25, 0.375, 0.25, 0.375, 0.5, 0.375, 0.25, 0.625, 0.25, 0.625, 0.25, 0.375, 0.25, 0.5606, 0.4044, 0.4735, 0.454, 0.4735, 0.454, 0.5606, 0.4044, 0.625, 0.25, 0.625, 0.4056, 0.625, 0.4056, 0.625, 0.25, 0.4735, 0.454, 0.4735, 0.5, 0.4735, 0.5, 0.4735, 0.454, 0.625, 0.4056, 0.5606, 0.4044, 0.5606, 0.4044, 0.625, 0.4056, 0.4735, 0.5, 0.375, 0.5, 0.375, 0.5, 0.4735, 0.5])
me_cube_010.materials.append(None)
me_cube_010.update()
me_cube_001 = bpy.data.meshes.new('Cube.001')
me_cube_001.from_pydata([(-0.1145, -0.1147, -0.1016), (-0.1145, 0.1147, -0.1016), (0.1145, -0.1147, -0.1016), (0.1145, 0.1147, -0.1016), (0.1328, -0.1331, -0.06167), (0.1328, 0.1331, -0.06167), (-0.1328, -0.1331, -0.06167), (-0.1328, 0.1331, -0.06167), (0.1093, -0.1095, -0.001531), (0.1093, 0.1095, -0.001531), (-0.1093, -0.1095, -0.001531), (-0.1093, 0.1095, -0.001531), (-0.06567, 0.1095, -0.001531), (-0.02367, 0.07431, 0.08845), (-0.02367, -0.07431, 0.08845), (-0.06567, -0.1095, -0.001531), (-0.1145, -0.03822, -0.1016), (-0.1145, 0.03822, -0.1016), (0.06567, 0.1095, -0.001531), (0.02367, 0.07431, 0.08845), (-0.1328, -0.04435, -0.06167), (-0.1328, 0.04435, -0.06167), (-0.1093, -0.03651, -0.001531), (-0.1093, 0.03651, -0.001531), (0.02367, -0.07431, 0.08845), (0.06567, -0.1095, -0.001531), (-0.06567, 0.03651, -0.001531), (-0.06567, -0.03651, -0.001531), (0.1145, -0.03822, -0.1016), (0.1145, 0.03822, -0.1016), (-0.02367, 0.02477, 0.08845), (-0.02367, -0.02477, 0.08845), (0.0, -0.1147, -0.1016), (0.0, 0.1147, -0.1016), (0.0, 0.07431, 0.08845), (0.0, -0.07431, 0.08845), (0.0, -0.1331, -0.06167), (0.0, 0.1331, -0.06167), (0.0, -0.02477, 0.08845), (0.0, 0.02477, 0.08845), (0.0, 0.03822, -0.1016), (0.0, -0.03822, -0.1016), (0.1328, -0.04435, -0.06167), (0.1328, 0.04435, -0.06167), (0.1093, -0.03651, -0.001531), (0.1093, 0.03651, -0.001531), (0.06567, 0.03651, -0.001531), (0.06567, -0.03651, -0.001531), (0.02367, 0.02477, 0.08845), (0.02367, -0.02477, 0.08845)], [], [(20, 6, 10, 22), (34, 37, 7, 11, 12, 13), (18, 19, 48, 46), (32, 2, 4, 36), (46, 48, 49, 47), (39, 34, 13, 30), (32, 36, 6, 0), (2, 28, 42, 4), (42, 44, 8, 4), (17, 21, 7, 1), (27, 15, 14, 31), (22, 10, 15, 27), (11, 23, 26, 12), (23, 22, 27, 26), (12, 26, 30, 13), (26, 27, 31, 30), (0, 6, 20, 16), (16, 20, 21, 17), (38, 49, 48, 39), (28, 29, 43, 42), (35, 38, 31, 14), (38, 39, 30, 31), (5, 9, 45, 43), (35, 24, 49, 38), (9, 18, 46, 45), (45, 46, 47, 44), (7, 21, 23, 11), (21, 20, 22, 23), (17, 40, 41, 16), (47, 49, 24, 25), (10, 6, 36, 35, 14, 15), (29, 3, 5, 43), (34, 19, 18, 9, 5, 37), (44, 47, 25, 8), (1, 7, 37, 33), (1, 33, 40, 17), (16, 41, 32, 0), (39, 48, 19, 34), (43, 45, 44, 42), (29, 28, 41, 40), (8, 25, 24, 35, 36, 4), (3, 33, 37, 5), (3, 29, 40, 33), (28, 2, 32, 41)])
_uv = me_cube_001.uv_layers.new(name='UVMap')
_uv.uv.foreach_set('vector', [0.4241, 0.08333, 0.4241, 0.0, 0.5046, 0.0, 0.5046, 0.08333, 0.625, 0.375, 0.4241, 0.375, 0.4241, 0.25, 0.5046, 0.25, 0.5046, 0.2994, 0.625, 0.3351, 0.375, 0.06377, 0.5741, 0.08313, 0.5741, 0.1104, 0.375, 0.1039, 0.375, 0.875, 0.375, 1.0, 0.4241, 1.0, 0.4241, 0.875, 0.375, 0.1039, 0.5741, 0.1104, 0.5741, 0.1376, 0.375, 0.1441, 0.75, 0.5833, 0.75, 0.5, 0.7899, 0.5, 0.7899, 0.5833, 0.375, 0.875, 0.4241, 0.875, 0.4241, 1.0, 0.375, 1.0, 0.375, 0.0, 0.375, 0.08333, 0.4241, 0.08333, 0.4241, 0.0, 0.4241, 0.08333, 0.5046, 0.08333, 0.5046, 0.0, 0.4241, 0.0, 0.375, 0.1667, 0.4241, 0.1667, 0.4241, 0.25, 0.375, 0.25, 0.375, 0.1441, 0.375, 0.1842, 0.5741, 0.1648, 0.5741, 0.1376, 0.1731, 0.6059, 0.1731, 0.5658, 0.125, 0.5658, 0.125, 0.6059, 0.1731, 0.6862, 0.1731, 0.6461, 0.125, 0.6461, 0.125, 0.6862, 0.1731, 0.6461, 0.1731, 0.6059, 0.125, 0.6059, 0.125, 0.6461, 0.375, 0.06377, 0.375, 0.1039, 0.5741, 0.1104, 0.5741, 0.08313, 0.375, 0.1039, 0.375, 0.1441, 0.5741, 0.1376, 0.5741, 0.1104, 0.375, 0.0, 0.4241, 0.0, 0.4241, 0.08333, 0.375, 0.08333, 0.375, 0.08333, 0.4241, 0.08333, 0.4241, 0.1667, 0.375, 0.1667, 0.75, 0.6667, 0.7899, 0.6667, 0.7899, 0.5833, 0.75, 0.5833, 0.375, 0.08333, 0.375, 0.1667, 0.4241, 0.1667, 0.4241, 0.08333, 0.75, 0.75, 0.75, 0.6667, 0.7899, 0.6667, 0.7899, 0.75, 0.75, 0.6667, 0.75, 0.5833, 0.7899, 0.5833, 0.7899, 0.6667, 0.4241, 0.25, 0.5046, 0.25, 0.5046, 0.1667, 0.4241, 0.1667, 0.75, 0.75, 0.7899, 0.75, 0.7899, 0.6667, 0.75, 0.6667, 0.1731, 0.6862, 0.125, 0.6862, 0.125, 0.6461, 0.1731, 0.6461, 0.1731, 0.6461, 0.125, 0.6461, 0.125, 0.6059, 0.1731, 0.6059, 0.4241, 0.25, 0.4241, 0.1667, 0.5046, 0.1667, 0.5046, 0.25, 0.4241, 0.1667, 0.4241, 0.08333, 0.5046, 0.08333, 0.5046, 0.1667, 0.125, 0.5833, 0.25, 0.5833, 0.25, 0.6667, 0.125, 0.6667, 0.375, 0.1441, 0.5741, 0.1376, 0.5741, 0.1648, 0.375, 0.1842, 0.5046, 1.0, 0.4241, 1.0, 0.4241, 0.875, 0.625, 0.875, 0.625, 0.9149, 0.5046, 0.9506, 0.375, 0.1667, 0.375, 0.25, 0.4241, 0.25, 0.4241, 0.1667, 0.625, 0.375, 0.625, 0.3351, 0.5046, 0.2994, 0.5046, 0.25, 0.4241, 0.25, 0.4241, 0.375, 0.1731, 0.6059, 0.125, 0.6059, 0.125, 0.5658, 0.1731, 0.5658, 0.375, 0.25, 0.4241, 0.25, 0.4241, 0.375, 0.375, 0.375, 0.125, 0.5, 0.25, 0.5, 0.25, 0.5833, 0.125, 0.5833, 0.125, 0.6667, 0.25, 0.6667, 0.25, 0.75, 0.125, 0.75, 0.75, 0.5833, 0.7899, 0.5833, 0.7899, 0.5, 0.75, 0.5, 0.4241, 0.1667, 0.5046, 0.1667, 0.5046, 0.08333, 0.4241, 0.08333, 0.125, 0.5833, 0.125, 0.6667, 0.25, 0.6667, 0.25, 0.5833, 0.5046, 1.0, 0.5046, 0.9506, 0.625, 0.9149, 0.625, 0.875, 0.4241, 0.875, 0.4241, 1.0, 0.375, 0.25, 0.375, 0.375, 0.4241, 0.375, 0.4241, 0.25, 0.125, 0.5, 0.125, 0.5833, 0.25, 0.5833, 0.25, 0.5, 0.125, 0.6667, 0.125, 0.75, 0.25, 0.75, 0.25, 0.6667])
me_cube_001.materials.append(None)
me_cube_001.update()
me_cube_016 = bpy.data.meshes.new('Cube.016')
me_cube_016.from_pydata([(0.03707, -0.1195, -0.1016), (-0.03937, -0.1195, -0.1016), (0.0432, -0.1378, -0.06167), (-0.0455, -0.1378, -0.06167), (0.03536, -0.1143, -0.001531), (-0.03765, -0.1143, -0.001531), (0.03707, 0.1095, -0.1016), (-0.03937, 0.1095, -0.1016), (0.03707, -0.1363, -0.1064), (-0.03937, -0.1363, -0.1064), (0.0432, -0.1547, -0.06654), (-0.0455, -0.1547, -0.06654), (0.03536, -0.1312, -0.006396), (-0.03765, -0.1312, -0.006396), (0.03707, 0.101, -0.1064), (-0.03937, 0.101, -0.1064)], [], [(0, 1, 3, 2), (1, 0, 6, 7), (3, 5, 4, 2), (8, 10, 11, 9), (9, 15, 14, 8), (11, 10, 12, 13), (0, 2, 10, 8), (4, 5, 13, 12), (2, 4, 12, 10), (6, 0, 8, 14), (3, 1, 9, 11), (7, 6, 14, 15), (5, 3, 11, 13), (1, 7, 15, 9)])
_uv = me_cube_016.uv_layers.new(name='UVMap')
_uv.uv.foreach_set('vector', [0.375, 0.08333, 0.375, 0.1667, 0.4241, 0.1667, 0.4241, 0.08333, 0.125, 0.5833, 0.125, 0.6667, 0.375, 0.6667, 0.375, 0.5833, 0.4241, 0.1667, 0.5046, 0.1667, 0.5046, 0.08333, 0.4241, 0.08333, 0.375, 0.08333, 0.4241, 0.08333, 0.4241, 0.1667, 0.375, 0.1667, 0.125, 0.5833, 0.375, 0.5833, 0.375, 0.6667, 0.125, 0.6667, 0.4241, 0.1667, 0.4241, 0.08333, 0.5046, 0.08333, 0.5046, 0.1667, 0.375, 0.08333, 0.4241, 0.08333, 0.4241, 0.08333, 0.375, 0.08333, 0.5046, 0.08333, 0.5046, 0.1667, 0.5046, 0.1667, 0.5046, 0.08333, 0.4241, 0.08333, 0.5046, 0.08333, 0.5046, 0.08333, 0.4241, 0.08333, 0.375, 0.6667, 0.125, 0.6667, 0.125, 0.6667, 0.375, 0.6667, 0.4241, 0.1667, 0.375, 0.1667, 0.375, 0.1667, 0.4241, 0.1667, 0.375, 0.5833, 0.375, 0.6667, 0.375, 0.6667, 0.375, 0.5833, 0.5046, 0.1667, 0.4241, 0.1667, 0.4241, 0.1667, 0.5046, 0.1667, 0.125, 0.5833, 0.375, 0.5833, 0.375, 0.5833, 0.125, 0.5833])
me_cube_016.materials.append(None)
me_cube_016.update()
me_cube_018 = bpy.data.meshes.new('Cube.018')
me_cube_018.from_pydata([(-0.188, -0.2997, 0.03325), (-0.188, -0.2997, 0.1746), (-0.188, -0.04619, 0.03325), (-0.188, -0.1407, 0.1746), (-0.05175, -0.2997, 0.03325), (-0.05175, -0.2997, 0.1746), (-0.05175, -0.04619, 0.03325), (-0.05175, -0.1407, 0.1746)], [], [(0, 1, 3, 2), (2, 3, 7, 6), (6, 7, 5, 4), (4, 5, 1, 0), (2, 6, 4, 0), (7, 3, 1, 5)])
_uv = me_cube_018.uv_layers.new(name='UVMap')
_uv.uv.foreach_set('vector', [0.375, 0.0, 0.625, 0.0, 0.625, 0.25, 0.375, 0.25, 0.375, 0.25, 0.625, 0.25, 0.625, 0.5, 0.375, 0.5, 0.375, 0.5, 0.625, 0.5, 0.625, 0.75, 0.375, 0.75, 0.375, 0.75, 0.625, 0.75, 0.625, 1.0, 0.375, 1.0, 0.125, 0.5, 0.375, 0.5, 0.375, 0.75, 0.125, 0.75, 0.625, 0.5, 0.875, 0.5, 0.875, 0.75, 0.625, 0.75])
me_cube_018.update()
me_cube_019 = bpy.data.meshes.new('Cube.019')
me_cube_019.from_pydata([(-0.1942, -0.3466, 0.176), (-0.1942, -0.1393, 0.176), (-0.04551, -0.3466, 0.176), (-0.04551, -0.1393, 0.176), (-0.1942, -0.1393, 0.1419), (-0.04551, -0.1393, 0.1419), (-0.1942, -0.3466, 0.1675), (-0.1942, -0.3279, 0.1419), (-0.04551, -0.3466, 0.1675), (-0.04551, -0.3279, 0.1419)], [], [(3, 1, 0, 2), (3, 2, 8, 9, 5), (0, 1, 4, 7, 6)])
_uv = me_cube_019.uv_layers.new(name='UVMap')
_uv.uv.foreach_set('vector', [0.625, 0.5, 0.875, 0.5, 0.875, 0.75, 0.625, 0.75, 0.625, 0.5, 0.625, 0.75, 0.625, 0.75, 0.625, 0.7274, 0.625, 0.5, 0.875, 0.75, 0.875, 0.5, 0.875, 0.5, 0.875, 0.7274, 0.875, 0.75])
me_cube_019.update()
me_cube_006 = bpy.data.meshes.new('Cube.006')
me_cube_006.from_pydata([(-0.1672, -0.1649, -0.03028), (-0.1672, -0.1649, 0.0683), (-0.1672, 0.1649, -0.03028), (-0.1672, 0.1649, 0.0683), (0.1672, -0.1649, -0.03028), (0.1672, -0.1649, 0.0683), (0.1672, 0.1649, -0.03028), (0.1672, 0.1649, 0.0683)], [], [(0, 1, 3, 2), (2, 3, 7, 6), (6, 7, 5, 4), (4, 5, 1, 0), (2, 6, 4, 0), (7, 3, 1, 5)])
_uv = me_cube_006.uv_layers.new(name='UVMap')
_uv.uv.foreach_set('vector', [0.375, 0.0, 0.625, 0.0, 0.625, 0.25, 0.375, 0.25, 0.375, 0.25, 0.625, 0.25, 0.625, 0.5, 0.375, 0.5, 0.375, 0.5, 0.625, 0.5, 0.625, 0.75, 0.375, 0.75, 0.375, 0.75, 0.625, 0.75, 0.625, 1.0, 0.375, 1.0, 0.125, 0.5, 0.375, 0.5, 0.375, 0.75, 0.125, 0.75, 0.625, 0.5, 0.875, 0.5, 0.875, 0.75, 0.625, 0.75])
me_cube_006.update()
me_cube_009 = bpy.data.meshes.new('Cube.009')
me_cube_009.from_pydata([(-0.1061, 0.07656, -0.05122), (-0.1061, 0.07656, 0.05122), (0.1061, -0.07656, -0.05122), (0.1061, -0.07656, 0.05122), (0.1061, 0.07656, -0.05122), (0.1061, 0.07656, 0.05122), (-0.05821, -0.07656, -0.05122), (-0.1061, -0.0287, -0.05122), (-0.1061, -0.0287, 0.05122), (-0.05821, -0.07656, 0.05122)], [], [(2, 3, 9, 6), (0, 1, 5, 4), (4, 5, 3, 2), (5, 1, 8, 9, 3), (7, 8, 1, 0), (6, 9, 8, 7), (0, 4, 2, 6, 7)])
_uv = me_cube_009.uv_layers.new(name='UVMap')
_uv.uv.foreach_set('vector', [0.375, 0.75, 0.625, 0.75, 0.625, 0.9436, 0.375, 0.9436, 0.375, 0.25, 0.625, 0.25, 0.625, 0.5, 0.375, 0.5, 0.375, 0.5, 0.625, 0.5, 0.625, 0.75, 0.375, 0.75, 0.625, 0.5, 0.875, 0.5, 0.875, 0.6718, 0.8186, 0.75, 0.625, 0.75, 0.375, 0.07815, 0.625, 0.07815, 0.625, 0.25, 0.375, 0.25, 0.375, 0.0, 0.625, 0.0, 0.625, 0.07815, 0.375, 0.07815, 0.125, 0.5, 0.375, 0.5, 0.375, 0.75, 0.1814, 0.75, 0.125, 0.6718])
me_cube_009.update()
me_cube_013 = bpy.data.meshes.new('Cube.013')
me_cube_013.from_pydata([(0.03074, -0.435, -0.07458), (-0.02201, -0.435, 0.03843), (0.03074, 0.01972, -0.07458), (-0.02201, 0.01972, 0.03843), (0.2575, -0.435, -0.07458), (0.2048, -0.435, 0.03843), (0.2575, 0.01972, -0.07458), (0.2048, 0.01972, 0.03843)], [], [(0, 1, 3, 2), (2, 3, 7, 6), (6, 7, 5, 4), (4, 5, 1, 0), (2, 6, 4, 0), (7, 3, 1, 5)])
_uv = me_cube_013.uv_layers.new(name='UVMap')
_uv.uv.foreach_set('vector', [0.375, 0.0, 0.625, 0.0, 0.625, 0.25, 0.375, 0.25, 0.375, 0.25, 0.625, 0.25, 0.625, 0.5, 0.375, 0.5, 0.375, 0.5, 0.625, 0.5, 0.625, 0.75, 0.375, 0.75, 0.375, 0.75, 0.625, 0.75, 0.625, 1.0, 0.375, 1.0, 0.125, 0.5, 0.375, 0.5, 0.375, 0.75, 0.125, 0.75, 0.625, 0.5, 0.875, 0.5, 0.875, 0.75, 0.625, 0.75])
me_cube_013.update()
me_cube_017 = bpy.data.meshes.new('Cube.017')
me_cube_017.from_pydata([(-0.07174, -0.07174, -0.07174), (-0.07174, -0.07174, 0.07174), (-0.0717, 0.1842, -0.07139), (-0.07181, 0.08901, 0.07197), (0.07174, -0.07174, -0.07174), (0.07174, -0.07174, 0.07174), (0.0717, 0.1842, -0.07139), (0.07181, 0.08901, 0.07197)], [], [(0, 1, 3, 2), (2, 3, 7, 6), (6, 7, 5, 4), (4, 5, 1, 0), (2, 6, 4, 0), (7, 3, 1, 5)])
_uv = me_cube_017.uv_layers.new(name='UVMap')
_uv.uv.foreach_set('vector', [0.375, 0.0, 0.625, 0.0, 0.625, 0.25, 0.375, 0.25, 0.375, 0.25, 0.625, 0.25, 0.625, 0.5, 0.375, 0.5, 0.375, 0.5, 0.625, 0.5, 0.625, 0.75, 0.375, 0.75, 0.375, 0.75, 0.625, 0.75, 0.625, 1.0, 0.375, 1.0, 0.125, 0.5, 0.375, 0.5, 0.375, 0.75, 0.125, 0.75, 0.625, 0.5, 0.875, 0.5, 0.875, 0.75, 0.625, 0.75])
me_cube_017.update()

# ---- objects
ob_cube = bpy.data.objects.new('Cube', me_cube_007)
ob_light = bpy.data.objects.new('Light', light_light)
ob_camera = bpy.data.objects.new('Camera', cam_camera)
ob_cube_001 = bpy.data.objects.new('Cube.001', me_cube_015)
ob_cube_002 = bpy.data.objects.new('Cube.002', me_cube_002)
ob_cube_003 = bpy.data.objects.new('Cube.003', me_cube_003)
ob_cube_004 = bpy.data.objects.new('Cube.004', me_cube_004)
ob_cube_005 = bpy.data.objects.new('Cube.005', me_cube_005)
ob_cube_006 = bpy.data.objects.new('Cube.006', me_cube_005)
ob_cone_001 = bpy.data.objects.new('Cone.001', me_cone_001)
ob_cone_002 = bpy.data.objects.new('Cone.002', me_cone_002)
ob_cone_003 = bpy.data.objects.new('Cone.003', me_cone_003)
ob_cone_004 = bpy.data.objects.new('Cone.004', me_cone_004)
ob_cone_005 = bpy.data.objects.new('Cone.005', me_cone_005)
ob_cone_006 = bpy.data.objects.new('Cone.006', me_cone_006)
ob_cone_007 = bpy.data.objects.new('Cone.007', me_cone_007)
ob_cone_008 = bpy.data.objects.new('Cone.008', me_cone_008)
ob_cube_008 = bpy.data.objects.new('Cube.008', me_cube)
ob_cube_010 = bpy.data.objects.new('Cube.010', me_cube_010)
ob_cube_012 = bpy.data.objects.new('Cube.012', me_cube_001)
ob_cube_013 = bpy.data.objects.new('Cube.013', me_cube_016)
ob_cube_015 = bpy.data.objects.new('Cube.015', me_cube_018)
ob_cube_016 = bpy.data.objects.new('Cube.016', me_cube_019)
ob_cube_007 = bpy.data.objects.new('Cube.007', me_cube_006)
ob_cube_009 = bpy.data.objects.new('Cube.009', me_cube_009)
ob_cube_011 = bpy.data.objects.new('Cube.011', me_cube_013)
ob_cube_014 = bpy.data.objects.new('Cube.014', me_cube_017)

# ---- transforms, parenting, visibility, modifiers, constraints
ob_cube.location = (0.0, 0.0, 0.0)
ob_cube.lock_rotations_4d = False
ob_cube.empty_display_type = 'ARROWS'
ob_cube.lineart.crease_threshold = 0.0
_m = ob_cube.modifiers.new('Bevel', 'BEVEL')
_m.width = 0.0015
_m.width_pct = 0.0015
ob_light.location = (4.076, 1.005, 5.904)
ob_light.rotation_euler = (0.6503, 0.05522, 1.866)
ob_light.lock_rotations_4d = False
ob_light.empty_display_type = 'ARROWS'
ob_light.color = (0.0, 0.0, 0.0, 0.0)
ob_light.lineart.crease_threshold = 0.0
ob_camera.location = (7.359, -6.926, 4.958)
ob_camera.rotation_euler = (1.109, 0.0, 0.8149)
ob_camera.lock_rotations_4d = False
ob_camera.empty_display_type = 'ARROWS'
ob_camera.color = (0.0, 0.0, 0.0, 0.0)
ob_camera.display_type = 'WIRE'
ob_camera.lineart.crease_threshold = 0.0
ob_cube_001.location = (0.0, 0.0, -0.2274)
ob_cube_001.rotation_euler = (-0.0, 3.142, -0.0)
_m = ob_cube_001.modifiers.new('Bevel', 'BEVEL')
_m.width = 0.0015
_m.width_pct = 0.0015
_m = ob_cube_001.modifiers.new('Mirror', 'MIRROR')
_m.mirror_object = ob_cube_008
ob_cube_002.location = (0.3852, -0.001811, -0.116)
ob_cube_002.rotation_euler = (2.169, -0.0, 1.571)
_m = ob_cube_002.modifiers.new('Bevel', 'BEVEL')
_m.width = 0.0015
_m.width_pct = 0.0015
_m = ob_cube_002.modifiers.new('Mirror', 'MIRROR')
_m.mirror_object = ob_cube_008
ob_cube_003.location = (-0.1199, -0.229, 0.1039)
_m = ob_cube_003.modifiers.new('Bevel', 'BEVEL')
_m.width = 0.0015
_m.width_pct = 0.0015
ob_cube_004.location = (0.06358, 0.3065, 0.06053)
ob_cube_004.rotation_euler = (-0.0, -1.173, -1.571)
ob_cube_005.location = (0.1959, 0.3127, 0.1393)
ob_cube_005.rotation_euler = (-3.907e-08, -0.01633, -1.571)
ob_cube_005.scale = (1.215, 1.215, 1.215)
_m = ob_cube_005.modifiers.new('BTool_Cube.014', 'BOOLEAN')
_m.object = ob_cube_014
_m = ob_cube_005.modifiers.new('Bevel', 'BEVEL')
_m.width = 0.0015
_m.width_pct = 0.0015
ob_cube_006.location = (0.1263, 0.3127, 0.1393)
ob_cube_006.rotation_euler = (-3.907e-08, -0.01633, -1.571)
ob_cube_006.scale = (1.215, 1.215, 1.215)
_m = ob_cube_006.modifiers.new('BTool_Cube.014', 'BOOLEAN')
_m.object = ob_cube_014
_m = ob_cube_006.modifiers.new('Bevel', 'BEVEL')
_m.width = 0.0015
_m.width_pct = 0.0015
ob_cone_001.location = (0.3355, -0.07008, 0.05921)
ob_cone_001.rotation_euler = (1.144, 0.0, 1.571)
_m = ob_cone_001.modifiers.new('BTool_Cube.014', 'BOOLEAN')
_m.object = ob_cube_014
_m = ob_cone_001.modifiers.new('Bevel', 'BEVEL')
_m.width = 0.0015
_m.width_pct = 0.0015
ob_cone_002.location = (0.3355, 0.04081, 0.05921)
ob_cone_002.rotation_euler = (1.144, 0.0, 1.571)
_m = ob_cone_002.modifiers.new('BTool_Cube.014', 'BOOLEAN')
_m.object = ob_cube_014
_m = ob_cone_002.modifiers.new('Bevel', 'BEVEL')
_m.width = 0.0015
_m.width_pct = 0.0015
ob_cone_003.location = (0.3355, 0.1597, 0.05921)
ob_cone_003.rotation_euler = (1.144, 0.0, 1.571)
_m = ob_cone_003.modifiers.new('BTool_Cube.014', 'BOOLEAN')
_m.object = ob_cube_014
_m = ob_cone_003.modifiers.new('Bevel', 'BEVEL')
_m.width = 0.0015
_m.width_pct = 0.0015
ob_cone_004.location = (-0.3264, 0.2023, 0.05596)
ob_cone_004.rotation_euler = (1.144, -0.0, -1.571)
_m = ob_cone_004.modifiers.new('BTool_Cube.014', 'BOOLEAN')
_m.object = ob_cube_014
_m = ob_cone_004.modifiers.new('Bevel', 'BEVEL')
_m.width = 0.0015
_m.width_pct = 0.0015
ob_cone_005.location = (-0.3264, 0.1068, 0.05596)
ob_cone_005.rotation_euler = (1.144, -0.0, -1.571)
_m = ob_cone_005.modifiers.new('BTool_Cube.014', 'BOOLEAN')
_m.object = ob_cube_014
_m = ob_cone_005.modifiers.new('Bevel', 'BEVEL')
_m.width = 0.0015
_m.width_pct = 0.0015
ob_cone_006.location = (-0.3264, -0.01142, 0.05596)
ob_cone_006.rotation_euler = (1.144, -0.0, -1.571)
_m = ob_cone_006.modifiers.new('BTool_Cube.014', 'BOOLEAN')
_m.object = ob_cube_014
_m = ob_cone_006.modifiers.new('Bevel', 'BEVEL')
_m.width = 0.0015
_m.width_pct = 0.0015
ob_cone_007.location = (-0.3264, -0.1187, 0.05596)
ob_cone_007.rotation_euler = (1.144, -0.0, -1.571)
_m = ob_cone_007.modifiers.new('BTool_Cube.014', 'BOOLEAN')
_m.object = ob_cube_014
_m = ob_cone_007.modifiers.new('Bevel', 'BEVEL')
_m.width = 0.0015
_m.width_pct = 0.0015
ob_cone_008.location = (-0.3264, -0.2134, 0.05596)
ob_cone_008.rotation_euler = (1.144, -0.0, -1.571)
_m = ob_cone_008.modifiers.new('BTool_Cube.014', 'BOOLEAN')
_m.object = ob_cube_014
_m = ob_cone_008.modifiers.new('Bevel', 'BEVEL')
_m.width = 0.0015
_m.width_pct = 0.0015
ob_cube_008.location = (0.0, 0.0, 0.0)
ob_cube_008.lock_rotations_4d = False
ob_cube_008.empty_display_type = 'ARROWS'
ob_cube_008.lineart.crease_threshold = 0.0
_m = ob_cube_008.modifiers.new('BTool_Cube.014', 'BOOLEAN')
_m.object = ob_cube_014
_m = ob_cube_008.modifiers.new('Bevel', 'BEVEL')
_m.width = 0.0015
_m.width_pct = 0.0015
ob_cube_010.location = (0.3852, -0.001811, -0.116)
ob_cube_010.rotation_euler = (2.169, -0.0, 1.571)
_m = ob_cube_010.modifiers.new('Bevel', 'BEVEL')
_m.width = 0.0015
_m.width_pct = 0.0015
_m = ob_cube_010.modifiers.new('Mirror', 'MIRROR')
_m.mirror_object = ob_cube_008
ob_cube_012.location = (0.0, 0.0, -0.2274)
ob_cube_012.rotation_euler = (-0.0, 3.142, -0.0)
_m = ob_cube_012.modifiers.new('Bevel', 'BEVEL')
_m.width = 0.0015
_m.width_pct = 0.0015
ob_cube_013.location = (0.0, 0.0, -0.2274)
ob_cube_013.rotation_euler = (-0.0, 3.142, -0.0)
_m = ob_cube_013.modifiers.new('Bevel', 'BEVEL')
_m.width = 0.0015
_m.width_pct = 0.0015
ob_cube_015.location = (0.0, 0.0, 0.0)
_m = ob_cube_015.modifiers.new('Bevel', 'BEVEL')
_m.width = 0.0015
_m.width_pct = 0.0015
ob_cube_016.location = (0.0, 0.0, 0.0)
_m = ob_cube_016.modifiers.new('Solidify', 'SOLIDIFY')
_m.thickness = 0.005
_m.offset = 1.0
_m.use_even_offset = True
_m = ob_cube_016.modifiers.new('Bevel', 'BEVEL')
_m.width = 0.0015
_m.width_pct = 0.0015
ob_cube_007.location = (0.2472, -0.2924, 0.07229)
ob_cube_007.hide_render = True
ob_cube_007.visible_camera = False
ob_cube_007.visible_diffuse = False
ob_cube_007.visible_glossy = False
ob_cube_007.visible_transmission = False
ob_cube_007.visible_volume_scatter = False
ob_cube_007.display_type = 'BOUNDS'
ob_cube_009.location = (0.4722, 0.1001, -0.1512)
ob_cube_009.rotation_euler = (-4.397e-15, 0.6302, 4.371e-08)
ob_cube_009.hide_render = True
ob_cube_009.visible_camera = False
ob_cube_009.visible_diffuse = False
ob_cube_009.visible_glossy = False
ob_cube_009.visible_transmission = False
ob_cube_009.visible_volume_scatter = False
ob_cube_009.display_type = 'BOUNDS'
ob_cube_011.location = (0.03493, -0.2095, -0.3005)
ob_cube_011.rotation_euler = (-3.142, -0.0, 0.0)
ob_cube_011.hide_render = True
ob_cube_011.visible_camera = False
ob_cube_011.visible_diffuse = False
ob_cube_011.visible_glossy = False
ob_cube_011.visible_transmission = False
ob_cube_011.visible_volume_scatter = False
ob_cube_011.display_type = 'BOUNDS'
ob_cube_014.location = (-0.1199, -0.229, 0.1039)
ob_cube_014.hide_render = True
ob_cube_014.visible_camera = False
ob_cube_014.visible_diffuse = False
ob_cube_014.visible_glossy = False
ob_cube_014.visible_transmission = False
ob_cube_014.visible_volume_scatter = False
ob_cube_014.display_type = 'BOUNDS'

# ---- collection membership
col_collection.objects.link(ob_cube)
col_collection.objects.link(ob_light)
col_collection.objects.link(ob_camera)
col_collection.objects.link(ob_cube_001)
col_collection.objects.link(ob_cube_002)
col_collection.objects.link(ob_cube_003)
col_collection.objects.link(ob_cube_004)
col_collection.objects.link(ob_cube_005)
col_collection.objects.link(ob_cube_006)
col_collection.objects.link(ob_cone_001)
col_collection.objects.link(ob_cone_002)
col_collection.objects.link(ob_cone_003)
col_collection.objects.link(ob_cone_004)
col_collection.objects.link(ob_cone_005)
col_collection.objects.link(ob_cone_006)
col_collection.objects.link(ob_cone_007)
col_collection.objects.link(ob_cone_008)
col_collection.objects.link(ob_cube_008)
col_collection.objects.link(ob_cube_010)
col_collection.objects.link(ob_cube_012)
col_collection.objects.link(ob_cube_013)
col_collection.objects.link(ob_cube_015)
col_collection.objects.link(ob_cube_016)
col_hide.objects.link(ob_cube_007)
col_hide.objects.link(ob_cube_009)
col_hide.objects.link(ob_cube_011)
col_hide.objects.link(ob_cube_014)

# ---- scene / render settings (as saved in the file)
scene.camera = ob_camera
scene.frame_start = 1; scene.frame_end = 250; scene.frame_set(1)
scene.render.engine = 'BLENDER_EEVEE_NEXT'
scene.cycles.sampling_pattern = 'TABULATED_SOBOL'
scene.cycles.use_light_tree = False
scene.view_settings.view_transform = 'Filmic'
bpy.context.view_layer.update()
